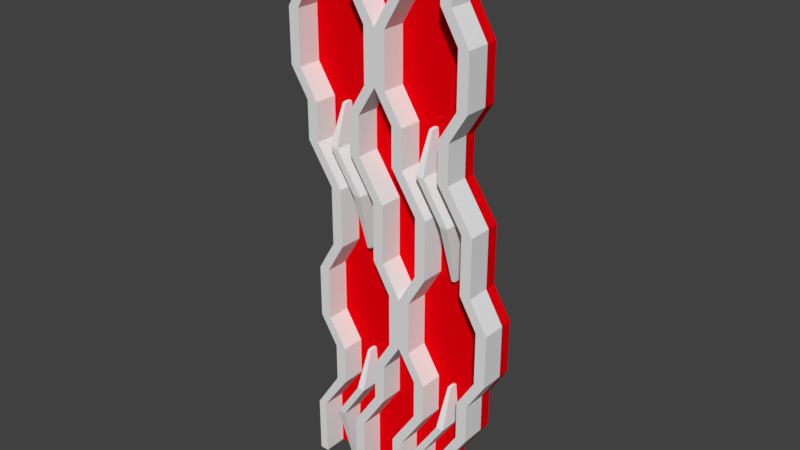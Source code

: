 # Source: TightFlying.blend  (saved by Blender 2.79.0; exported with 4.5.12 LTS)
import bpy
from mathutils import Matrix  # noqa: F401  (used for matrix-valued properties, if any)

bpy.ops.wm.read_factory_settings(use_empty=True)
scene = bpy.context.scene
scene.name = 'Scene'

# ---- collections
col_collection_1 = bpy.data.collections.new('Collection 1'); scene.collection.children.link(col_collection_1)

# ---- materials (node trees are filled in below, after node groups)
mat_material_001 = bpy.data.materials.new('Material.001')
mat_material_001.alpha_threshold = 0.0
mat_material_001.use_transparent_shadow = False
mat_material_001.diffuse_color = (0.8, 0.0, 0.003937, 1.0)
mat_material_001.roughness = 0.5

# ---- material node trees

# ---- world
world_world = bpy.data.worlds.new('World'); scene.world = world_world
world_world.color = (0.05088, 0.05088, 0.05088)
world_world.use_sun_shadow = False
world_world.sun_shadow_jitter_overblur = 0.0
world_world.cycles.sampling_method = 'MANUAL'

# ---- meshes
me_sphere_007 = bpy.data.meshes.new('Sphere.007')
me_sphere_007.from_pydata([(0.1509, -0.8318, 0.9589), (0.2908, -0.614, 0.8406), (0.4071, -0.433, 0.6543), (0.4903, -0.3036, 0.4148), (0.9973, -0.1062, 0.1417), (-0.001444, -1.069, 0.9994), (0.2548, -0.9518, 0.9589), (0.4903, -0.8442, 0.8406), (0.686, -0.7549, 0.6543), (0.826, -0.6909, 0.4148), (0.9973, -0.6576, 0.1417), (0.2774, -1.109, 0.9589), (0.5337, -1.146, 0.8406), (0.7466, -1.176, 0.6543), (0.8989, -1.198, 0.4148), (0.9903, -1.21, 0.1417), (0.2115, -1.253, 0.9589), (0.4071, -1.423, 0.8406), (0.5697, -1.564, 0.6543), (0.686, -1.664, 0.4148), (0.9894, -1.717, 0.1417), (0.07793, -1.339, 0.9589), (0.1509, -1.588, 0.8406), (0.2115, -1.794, 0.6543), (0.2548, -1.942, 0.4148), (0.9947, -2.015, 0.1417), (-0.08082, -1.339, 0.9589), (-0.1538, -1.588, 0.8406), (-0.2144, -1.794, 0.6543), (-0.2577, -1.942, 0.4148), (-0.9795, -2.019, 0.1417), (-0.2144, -1.253, 0.9589), (-0.41, -1.423, 0.8406), (-0.5726, -1.564, 0.6543), (-0.6889, -1.664, 0.4148), (-0.9873, -1.717, 0.1417), (-0.2803, -1.109, 0.9589), (-0.5366, -1.146, 0.8406), (-0.7495, -1.176, 0.6543), (-0.9018, -1.198, 0.4148), (-0.9812, -1.21, 0.1417), (-0.2577, -0.9518, 0.9589), (-0.4932, -0.8442, 0.8406), (-0.6889, -0.7549, 0.6543), (-0.8289, -0.6909, 0.4148), (-0.9701, -0.6576, 0.1417), (-0.1538, -0.8318, 0.9589), (-0.2937, -0.614, 0.8406), (-0.41, -0.433, 0.6543), (-0.4932, -0.3036, 0.4148), (-0.9839, -0.1034, 0.1417), (-0.001444, -0.7871, 0.9589), (-0.001444, -0.5282, 0.8406), (-0.001444, -0.3131, 0.6543), (-0.001444, -0.1592, 0.4148), (-0.001444, -0.1061, 0.1417)], [], [(52, 51, 0, 1), (53, 52, 1, 2), (54, 53, 2, 3), (51, 5, 0), (55, 54, 3, 4), (0, 5, 6), (4, 3, 9, 10), (1, 0, 6, 7), (2, 1, 7, 8), (3, 2, 8, 9), (7, 6, 11, 12), (8, 7, 12, 13), (9, 8, 13, 14), (6, 5, 11), (10, 9, 14, 15), (13, 12, 17, 18), (14, 13, 18, 19), (11, 5, 16), (15, 14, 19, 20), (12, 11, 16, 17), (19, 18, 23, 24), (16, 5, 21), (20, 19, 24, 25), (17, 16, 21, 22), (18, 17, 22, 23), (21, 5, 26), (25, 24, 29, 30), (22, 21, 26, 27), (23, 22, 27, 28), (24, 23, 28, 29), (30, 29, 34, 35), (27, 26, 31, 32), (28, 27, 32, 33), (29, 28, 33, 34), (26, 5, 31), (33, 32, 37, 38), (34, 33, 38, 39), (31, 5, 36), (35, 34, 39, 40), (32, 31, 36, 37), (39, 38, 43, 44), (36, 5, 41), (40, 39, 44, 45), (37, 36, 41, 42), (38, 37, 42, 43), (44, 43, 48, 49), (41, 5, 46), (45, 44, 49, 50), (42, 41, 46, 47), (43, 42, 47, 48), (50, 49, 54, 55), (47, 46, 51, 52), (48, 47, 52, 53), (49, 48, 53, 54), (46, 5, 51)])
me_sphere_007.use_remesh_preserve_volume = False
me_sphere_007.use_remesh_preserve_attributes = False
me_sphere_007.use_mirror_vertex_groups = False
me_sphere_007.update()
me_sphere_006 = bpy.data.meshes.new('Sphere.006')
me_sphere_006.from_pydata([(0.1509, -0.8318, 0.9589), (0.2908, -0.614, 0.8406), (0.4071, -0.433, 0.6543), (0.4903, -0.3036, 0.4148), (0.9973, -0.1062, 0.1417), (-0.001444, -1.069, 0.9994), (0.2548, -0.9518, 0.9589), (0.4903, -0.8442, 0.8406), (0.686, -0.7549, 0.6543), (0.826, -0.6909, 0.4148), (0.9973, -0.6576, 0.1417), (0.2774, -1.109, 0.9589), (0.5337, -1.146, 0.8406), (0.7466, -1.176, 0.6543), (0.8989, -1.198, 0.4148), (0.9903, -1.21, 0.1417), (0.2115, -1.253, 0.9589), (0.4071, -1.423, 0.8406), (0.5697, -1.564, 0.6543), (0.686, -1.664, 0.4148), (0.9894, -1.717, 0.1417), (0.07793, -1.339, 0.9589), (0.1509, -1.588, 0.8406), (0.2115, -1.794, 0.6543), (0.2548, -1.942, 0.4148), (0.9947, -2.015, 0.1417), (-0.08082, -1.339, 0.9589), (-0.1538, -1.588, 0.8406), (-0.2144, -1.794, 0.6543), (-0.2577, -1.942, 0.4148), (-0.9795, -2.019, 0.1417), (-0.2144, -1.253, 0.9589), (-0.41, -1.423, 0.8406), (-0.5726, -1.564, 0.6543), (-0.6889, -1.664, 0.4148), (-0.9873, -1.717, 0.1417), (-0.2803, -1.109, 0.9589), (-0.5366, -1.146, 0.8406), (-0.7495, -1.176, 0.6543), (-0.9018, -1.198, 0.4148), (-0.9812, -1.21, 0.1417), (-0.2577, -0.9518, 0.9589), (-0.4932, -0.8442, 0.8406), (-0.6889, -0.7549, 0.6543), (-0.8289, -0.6909, 0.4148), (-0.9701, -0.6576, 0.1417), (-0.1538, -0.8318, 0.9589), (-0.2937, -0.614, 0.8406), (-0.41, -0.433, 0.6543), (-0.4932, -0.3036, 0.4148), (-0.9839, -0.1034, 0.1417), (-0.001444, -0.7871, 0.9589), (-0.001444, -0.5282, 0.8406), (-0.001444, -0.3131, 0.6543), (-0.001444, -0.1592, 0.4148), (-0.001444, -0.1061, 0.1417)], [], [(52, 51, 0, 1), (53, 52, 1, 2), (54, 53, 2, 3), (51, 5, 0), (55, 54, 3, 4), (0, 5, 6), (4, 3, 9, 10), (1, 0, 6, 7), (2, 1, 7, 8), (3, 2, 8, 9), (7, 6, 11, 12), (8, 7, 12, 13), (9, 8, 13, 14), (6, 5, 11), (10, 9, 14, 15), (13, 12, 17, 18), (14, 13, 18, 19), (11, 5, 16), (15, 14, 19, 20), (12, 11, 16, 17), (19, 18, 23, 24), (16, 5, 21), (20, 19, 24, 25), (17, 16, 21, 22), (18, 17, 22, 23), (21, 5, 26), (25, 24, 29, 30), (22, 21, 26, 27), (23, 22, 27, 28), (24, 23, 28, 29), (30, 29, 34, 35), (27, 26, 31, 32), (28, 27, 32, 33), (29, 28, 33, 34), (26, 5, 31), (33, 32, 37, 38), (34, 33, 38, 39), (31, 5, 36), (35, 34, 39, 40), (32, 31, 36, 37), (39, 38, 43, 44), (36, 5, 41), (40, 39, 44, 45), (37, 36, 41, 42), (38, 37, 42, 43), (44, 43, 48, 49), (41, 5, 46), (45, 44, 49, 50), (42, 41, 46, 47), (43, 42, 47, 48), (50, 49, 54, 55), (47, 46, 51, 52), (48, 47, 52, 53), (49, 48, 53, 54), (46, 5, 51)])
me_sphere_006.use_remesh_preserve_volume = False
me_sphere_006.use_remesh_preserve_attributes = False
me_sphere_006.use_mirror_vertex_groups = False
me_sphere_006.update()
me_sphere_005 = bpy.data.meshes.new('Sphere.005')
me_sphere_005.from_pydata([(0.1509, -0.8318, 0.9589), (0.2908, -0.614, 0.8406), (0.4071, -0.433, 0.6543), (0.4903, -0.3036, 0.4148), (0.9973, -0.1062, 0.1417), (-0.001444, -1.069, 0.9994), (0.2548, -0.9518, 0.9589), (0.4903, -0.8442, 0.8406), (0.686, -0.7549, 0.6543), (0.826, -0.6909, 0.4148), (0.9973, -0.6576, 0.1417), (0.2774, -1.109, 0.9589), (0.5337, -1.146, 0.8406), (0.7466, -1.176, 0.6543), (0.8989, -1.198, 0.4148), (0.9903, -1.21, 0.1417), (0.2115, -1.253, 0.9589), (0.4071, -1.423, 0.8406), (0.5697, -1.564, 0.6543), (0.686, -1.664, 0.4148), (0.9894, -1.717, 0.1417), (0.07793, -1.339, 0.9589), (0.1509, -1.588, 0.8406), (0.2115, -1.794, 0.6543), (0.2548, -1.942, 0.4148), (0.9947, -2.015, 0.1417), (-0.08082, -1.339, 0.9589), (-0.1538, -1.588, 0.8406), (-0.2144, -1.794, 0.6543), (-0.2577, -1.942, 0.4148), (-0.9795, -2.019, 0.1417), (-0.2144, -1.253, 0.9589), (-0.41, -1.423, 0.8406), (-0.5726, -1.564, 0.6543), (-0.6889, -1.664, 0.4148), (-0.9873, -1.717, 0.1417), (-0.2803, -1.109, 0.9589), (-0.5366, -1.146, 0.8406), (-0.7495, -1.176, 0.6543), (-0.9018, -1.198, 0.4148), (-0.9812, -1.21, 0.1417), (-0.2577, -0.9518, 0.9589), (-0.4932, -0.8442, 0.8406), (-0.6889, -0.7549, 0.6543), (-0.8289, -0.6909, 0.4148), (-0.9701, -0.6576, 0.1417), (-0.1538, -0.8318, 0.9589), (-0.2937, -0.614, 0.8406), (-0.41, -0.433, 0.6543), (-0.4932, -0.3036, 0.4148), (-0.9839, -0.1034, 0.1417), (-0.001444, -0.7871, 0.9589), (-0.001444, -0.5282, 0.8406), (-0.001444, -0.3131, 0.6543), (-0.001444, -0.1592, 0.4148), (-0.001444, -0.1061, 0.1417)], [], [(52, 51, 0, 1), (53, 52, 1, 2), (54, 53, 2, 3), (51, 5, 0), (55, 54, 3, 4), (0, 5, 6), (4, 3, 9, 10), (1, 0, 6, 7), (2, 1, 7, 8), (3, 2, 8, 9), (7, 6, 11, 12), (8, 7, 12, 13), (9, 8, 13, 14), (6, 5, 11), (10, 9, 14, 15), (13, 12, 17, 18), (14, 13, 18, 19), (11, 5, 16), (15, 14, 19, 20), (12, 11, 16, 17), (19, 18, 23, 24), (16, 5, 21), (20, 19, 24, 25), (17, 16, 21, 22), (18, 17, 22, 23), (21, 5, 26), (25, 24, 29, 30), (22, 21, 26, 27), (23, 22, 27, 28), (24, 23, 28, 29), (30, 29, 34, 35), (27, 26, 31, 32), (28, 27, 32, 33), (29, 28, 33, 34), (26, 5, 31), (33, 32, 37, 38), (34, 33, 38, 39), (31, 5, 36), (35, 34, 39, 40), (32, 31, 36, 37), (39, 38, 43, 44), (36, 5, 41), (40, 39, 44, 45), (37, 36, 41, 42), (38, 37, 42, 43), (44, 43, 48, 49), (41, 5, 46), (45, 44, 49, 50), (42, 41, 46, 47), (43, 42, 47, 48), (50, 49, 54, 55), (47, 46, 51, 52), (48, 47, 52, 53), (49, 48, 53, 54), (46, 5, 51)])
me_sphere_005.use_remesh_preserve_volume = False
me_sphere_005.use_remesh_preserve_attributes = False
me_sphere_005.use_mirror_vertex_groups = False
me_sphere_005.update()
me_sphere_004 = bpy.data.meshes.new('Sphere.004')
me_sphere_004.from_pydata([(0.1509, -0.8318, 0.9589), (0.2908, -0.614, 0.8406), (0.4071, -0.433, 0.6543), (0.4903, -0.3036, 0.4148), (0.9973, -0.1062, 0.1417), (-0.001444, -1.069, 0.9994), (0.2548, -0.9518, 0.9589), (0.4903, -0.8442, 0.8406), (0.686, -0.7549, 0.6543), (0.826, -0.6909, 0.4148), (0.9973, -0.6576, 0.1417), (0.2774, -1.109, 0.9589), (0.5337, -1.146, 0.8406), (0.7466, -1.176, 0.6543), (0.8989, -1.198, 0.4148), (0.9903, -1.21, 0.1417), (0.2115, -1.253, 0.9589), (0.4071, -1.423, 0.8406), (0.5697, -1.564, 0.6543), (0.686, -1.664, 0.4148), (0.9894, -1.717, 0.1417), (0.07793, -1.339, 0.9589), (0.1509, -1.588, 0.8406), (0.2115, -1.794, 0.6543), (0.2548, -1.942, 0.4148), (0.9947, -2.015, 0.1417), (-0.08082, -1.339, 0.9589), (-0.1538, -1.588, 0.8406), (-0.2144, -1.794, 0.6543), (-0.2577, -1.942, 0.4148), (-0.9795, -2.019, 0.1417), (-0.2144, -1.253, 0.9589), (-0.41, -1.423, 0.8406), (-0.5726, -1.564, 0.6543), (-0.6889, -1.664, 0.4148), (-0.9873, -1.717, 0.1417), (-0.2803, -1.109, 0.9589), (-0.5366, -1.146, 0.8406), (-0.7495, -1.176, 0.6543), (-0.9018, -1.198, 0.4148), (-0.9812, -1.21, 0.1417), (-0.2577, -0.9518, 0.9589), (-0.4932, -0.8442, 0.8406), (-0.6889, -0.7549, 0.6543), (-0.8289, -0.6909, 0.4148), (-0.9701, -0.6576, 0.1417), (-0.1538, -0.8318, 0.9589), (-0.2937, -0.614, 0.8406), (-0.41, -0.433, 0.6543), (-0.4932, -0.3036, 0.4148), (-0.9839, -0.1034, 0.1417), (-0.001444, -0.7871, 0.9589), (-0.001444, -0.5282, 0.8406), (-0.001444, -0.3131, 0.6543), (-0.001444, -0.1592, 0.4148), (-0.001444, -0.1061, 0.1417)], [], [(52, 51, 0, 1), (53, 52, 1, 2), (54, 53, 2, 3), (51, 5, 0), (55, 54, 3, 4), (0, 5, 6), (4, 3, 9, 10), (1, 0, 6, 7), (2, 1, 7, 8), (3, 2, 8, 9), (7, 6, 11, 12), (8, 7, 12, 13), (9, 8, 13, 14), (6, 5, 11), (10, 9, 14, 15), (13, 12, 17, 18), (14, 13, 18, 19), (11, 5, 16), (15, 14, 19, 20), (12, 11, 16, 17), (19, 18, 23, 24), (16, 5, 21), (20, 19, 24, 25), (17, 16, 21, 22), (18, 17, 22, 23), (21, 5, 26), (25, 24, 29, 30), (22, 21, 26, 27), (23, 22, 27, 28), (24, 23, 28, 29), (30, 29, 34, 35), (27, 26, 31, 32), (28, 27, 32, 33), (29, 28, 33, 34), (26, 5, 31), (33, 32, 37, 38), (34, 33, 38, 39), (31, 5, 36), (35, 34, 39, 40), (32, 31, 36, 37), (39, 38, 43, 44), (36, 5, 41), (40, 39, 44, 45), (37, 36, 41, 42), (38, 37, 42, 43), (44, 43, 48, 49), (41, 5, 46), (45, 44, 49, 50), (42, 41, 46, 47), (43, 42, 47, 48), (50, 49, 54, 55), (47, 46, 51, 52), (48, 47, 52, 53), (49, 48, 53, 54), (46, 5, 51)])
me_sphere_004.use_remesh_preserve_volume = False
me_sphere_004.use_remesh_preserve_attributes = False
me_sphere_004.use_mirror_vertex_groups = False
me_sphere_004.update()
me_sphere_003 = bpy.data.meshes.new('Sphere.003')
me_sphere_003.from_pydata([(0.1509, -0.8318, 0.9589), (0.2908, -0.614, 0.8406), (0.4071, -0.433, 0.6543), (0.4903, -0.3036, 0.4148), (0.9973, -0.1062, 0.1417), (-0.001444, -1.069, 0.9994), (0.2548, -0.9518, 0.9589), (0.4903, -0.8442, 0.8406), (0.686, -0.7549, 0.6543), (0.826, -0.6909, 0.4148), (0.9973, -0.6576, 0.1417), (0.2774, -1.109, 0.9589), (0.5337, -1.146, 0.8406), (0.7466, -1.176, 0.6543), (0.8989, -1.198, 0.4148), (0.9903, -1.21, 0.1417), (0.2115, -1.253, 0.9589), (0.4071, -1.423, 0.8406), (0.5697, -1.564, 0.6543), (0.686, -1.664, 0.4148), (0.9894, -1.717, 0.1417), (0.07793, -1.339, 0.9589), (0.1509, -1.588, 0.8406), (0.2115, -1.794, 0.6543), (0.2548, -1.942, 0.4148), (0.9947, -2.015, 0.1417), (-0.08082, -1.339, 0.9589), (-0.1538, -1.588, 0.8406), (-0.2144, -1.794, 0.6543), (-0.2577, -1.942, 0.4148), (-0.9795, -2.019, 0.1417), (-0.2144, -1.253, 0.9589), (-0.41, -1.423, 0.8406), (-0.5726, -1.564, 0.6543), (-0.6889, -1.664, 0.4148), (-0.9873, -1.717, 0.1417), (-0.2803, -1.109, 0.9589), (-0.5366, -1.146, 0.8406), (-0.7495, -1.176, 0.6543), (-0.9018, -1.198, 0.4148), (-0.9812, -1.21, 0.1417), (-0.2577, -0.9518, 0.9589), (-0.4932, -0.8442, 0.8406), (-0.6889, -0.7549, 0.6543), (-0.8289, -0.6909, 0.4148), (-0.9701, -0.6576, 0.1417), (-0.1538, -0.8318, 0.9589), (-0.2937, -0.614, 0.8406), (-0.41, -0.433, 0.6543), (-0.4932, -0.3036, 0.4148), (-0.9839, -0.1034, 0.1417), (-0.001444, -0.7871, 0.9589), (-0.001444, -0.5282, 0.8406), (-0.001444, -0.3131, 0.6543), (-0.001444, -0.1592, 0.4148), (-0.001444, -0.1061, 0.1417)], [], [(52, 51, 0, 1), (53, 52, 1, 2), (54, 53, 2, 3), (51, 5, 0), (55, 54, 3, 4), (0, 5, 6), (4, 3, 9, 10), (1, 0, 6, 7), (2, 1, 7, 8), (3, 2, 8, 9), (7, 6, 11, 12), (8, 7, 12, 13), (9, 8, 13, 14), (6, 5, 11), (10, 9, 14, 15), (13, 12, 17, 18), (14, 13, 18, 19), (11, 5, 16), (15, 14, 19, 20), (12, 11, 16, 17), (19, 18, 23, 24), (16, 5, 21), (20, 19, 24, 25), (17, 16, 21, 22), (18, 17, 22, 23), (21, 5, 26), (25, 24, 29, 30), (22, 21, 26, 27), (23, 22, 27, 28), (24, 23, 28, 29), (30, 29, 34, 35), (27, 26, 31, 32), (28, 27, 32, 33), (29, 28, 33, 34), (26, 5, 31), (33, 32, 37, 38), (34, 33, 38, 39), (31, 5, 36), (35, 34, 39, 40), (32, 31, 36, 37), (39, 38, 43, 44), (36, 5, 41), (40, 39, 44, 45), (37, 36, 41, 42), (38, 37, 42, 43), (44, 43, 48, 49), (41, 5, 46), (45, 44, 49, 50), (42, 41, 46, 47), (43, 42, 47, 48), (50, 49, 54, 55), (47, 46, 51, 52), (48, 47, 52, 53), (49, 48, 53, 54), (46, 5, 51)])
me_sphere_003.use_remesh_preserve_volume = False
me_sphere_003.use_remesh_preserve_attributes = False
me_sphere_003.use_mirror_vertex_groups = False
me_sphere_003.update()
me_sphere_002 = bpy.data.meshes.new('Sphere.002')
me_sphere_002.from_pydata([(0.1581, -0.8318, 0.9136), (0.2981, -0.614, 0.7953), (0.4144, -0.433, 0.6089), (0.4976, -0.3036, 0.3695), (1.005, -0.1062, 0.0964), (0.005783, -1.069, 0.9541), (0.2621, -0.9518, 0.9136), (0.4976, -0.8442, 0.7953), (0.6932, -0.7549, 0.6089), (0.8332, -0.6909, 0.3695), (1.005, -0.6576, 0.0964), (0.2846, -1.109, 0.9136), (0.5409, -1.146, 0.7953), (0.7538, -1.176, 0.6089), (0.9062, -1.198, 0.3695), (0.9975, -1.21, 0.0964), (0.2187, -1.253, 0.9136), (0.4144, -1.423, 0.7953), (0.5769, -1.564, 0.6089), (0.6932, -1.664, 0.3695), (0.9966, -1.717, 0.0964), (0.08516, -1.339, 0.9136), (0.1581, -1.588, 0.7953), (0.2187, -1.794, 0.6089), (0.2621, -1.942, 0.3695), (1.002, -2.015, 0.0964), (-0.07359, -1.339, 0.9136), (-0.1465, -1.588, 0.7953), (-0.2071, -1.794, 0.6089), (-0.2505, -1.942, 0.3695), (-0.9722, -2.019, 0.0964), (-0.2071, -1.253, 0.9136), (-0.4028, -1.423, 0.7953), (-0.5654, -1.564, 0.6089), (-0.6817, -1.664, 0.3695), (-0.9801, -1.717, 0.0964), (-0.2731, -1.109, 0.9136), (-0.5294, -1.146, 0.7953), (-0.7423, -1.176, 0.6089), (-0.8946, -1.198, 0.3695), (-0.974, -1.21, 0.0964), (-0.2505, -0.9518, 0.9136), (-0.486, -0.8442, 0.7953), (-0.6817, -0.7549, 0.6089), (-0.8216, -0.6909, 0.3695), (-0.9629, -0.6576, 0.0964), (-0.1465, -0.8318, 0.9136), (-0.2865, -0.614, 0.7953), (-0.4028, -0.433, 0.6089), (-0.486, -0.3036, 0.3695), (-0.9766, -0.1034, 0.0964), (0.005783, -0.7871, 0.9136), (0.005783, -0.5282, 0.7953), (0.005783, -0.3131, 0.6089), (0.005783, -0.1592, 0.3695), (0.005783, -0.1061, 0.0964)], [], [(52, 51, 0, 1), (53, 52, 1, 2), (54, 53, 2, 3), (51, 5, 0), (55, 54, 3, 4), (0, 5, 6), (4, 3, 9, 10), (1, 0, 6, 7), (2, 1, 7, 8), (3, 2, 8, 9), (7, 6, 11, 12), (8, 7, 12, 13), (9, 8, 13, 14), (6, 5, 11), (10, 9, 14, 15), (13, 12, 17, 18), (14, 13, 18, 19), (11, 5, 16), (15, 14, 19, 20), (12, 11, 16, 17), (19, 18, 23, 24), (16, 5, 21), (20, 19, 24, 25), (17, 16, 21, 22), (18, 17, 22, 23), (21, 5, 26), (25, 24, 29, 30), (22, 21, 26, 27), (23, 22, 27, 28), (24, 23, 28, 29), (30, 29, 34, 35), (27, 26, 31, 32), (28, 27, 32, 33), (29, 28, 33, 34), (26, 5, 31), (33, 32, 37, 38), (34, 33, 38, 39), (31, 5, 36), (35, 34, 39, 40), (32, 31, 36, 37), (39, 38, 43, 44), (36, 5, 41), (40, 39, 44, 45), (37, 36, 41, 42), (38, 37, 42, 43), (44, 43, 48, 49), (41, 5, 46), (45, 44, 49, 50), (42, 41, 46, 47), (43, 42, 47, 48), (50, 49, 54, 55), (47, 46, 51, 52), (48, 47, 52, 53), (49, 48, 53, 54), (46, 5, 51)])
me_sphere_002.use_remesh_preserve_volume = False
me_sphere_002.use_remesh_preserve_attributes = False
me_sphere_002.use_mirror_vertex_groups = False
me_sphere_002.update()
me_sphere_001 = bpy.data.meshes.new('Sphere.001')
me_sphere_001.from_pydata([(0.1523, 0.237, 0.9595), (0.2923, 0.4548, 0.8413), (0.4086, 0.6358, 0.6549), (0.4918, 0.7652, 0.4154), (0.9987, 0.9626, 0.1423), (-1.374e-07, 8.827e-08, 1.0), (0.2563, 0.117, 0.9595), (0.4918, 0.2246, 0.8413), (0.6875, 0.3139, 0.6549), (0.8274, 0.3779, 0.4154), (0.9987, 0.4112, 0.1423), (0.2789, -0.04009, 0.9595), (0.5351, -0.07694, 0.8413), (0.7481, -0.1076, 0.6549), (0.9004, -0.1295, 0.4154), (0.9917, -0.1409, 0.1423), (0.2129, -0.1845, 0.9595), (0.4086, -0.354, 0.8413), (0.5712, -0.4949, 0.6549), (0.6875, -0.5957, 0.4154), (0.9908, -0.6482, 0.1423), (0.07937, -0.2703, 0.9595), (0.1523, -0.5187, 0.8413), (0.2129, -0.7251, 0.6549), (0.2563, -0.8728, 0.4154), (0.9961, -0.9463, 0.1423), (-0.07937, -0.2703, 0.9595), (-0.1523, -0.5187, 0.8413), (-0.2129, -0.7251, 0.6549), (-0.2563, -0.8728, 0.4154), (-0.978, -0.9497, 0.1423), (-0.2129, -0.1845, 0.9595), (-0.4086, -0.354, 0.8413), (-0.5712, -0.4949, 0.6549), (-0.6875, -0.5957, 0.4154), (-0.9859, -0.6482, 0.1423), (-0.2789, -0.04009, 0.9595), (-0.5351, -0.07694, 0.8413), (-0.7481, -0.1076, 0.6549), (-0.9004, -0.1295, 0.4154), (-0.9797, -0.1409, 0.1423), (-0.2563, 0.117, 0.9595), (-0.4918, 0.2246, 0.8413), (-0.6875, 0.3139, 0.6549), (-0.8274, 0.3779, 0.4154), (-0.9687, 0.4112, 0.1423), (-0.1523, 0.237, 0.9595), (-0.2923, 0.4548, 0.8413), (-0.4086, 0.6358, 0.6549), (-0.4918, 0.7652, 0.4154), (-0.9824, 0.9654, 0.1423), (-8.163e-08, 0.2817, 0.9595), (-2.008e-07, 0.5406, 0.8413), (-3.201e-07, 0.7557, 0.6549), (-2.903e-07, 0.9096, 0.4154), (-2.903e-07, 0.9627, 0.1423)], [], [(52, 51, 0, 1), (53, 52, 1, 2), (54, 53, 2, 3), (51, 5, 0), (55, 54, 3, 4), (0, 5, 6), (4, 3, 9, 10), (1, 0, 6, 7), (2, 1, 7, 8), (3, 2, 8, 9), (7, 6, 11, 12), (8, 7, 12, 13), (9, 8, 13, 14), (6, 5, 11), (10, 9, 14, 15), (13, 12, 17, 18), (14, 13, 18, 19), (11, 5, 16), (15, 14, 19, 20), (12, 11, 16, 17), (19, 18, 23, 24), (16, 5, 21), (20, 19, 24, 25), (17, 16, 21, 22), (18, 17, 22, 23), (21, 5, 26), (25, 24, 29, 30), (22, 21, 26, 27), (23, 22, 27, 28), (24, 23, 28, 29), (30, 29, 34, 35), (27, 26, 31, 32), (28, 27, 32, 33), (29, 28, 33, 34), (26, 5, 31), (33, 32, 37, 38), (34, 33, 38, 39), (31, 5, 36), (35, 34, 39, 40), (32, 31, 36, 37), (39, 38, 43, 44), (36, 5, 41), (40, 39, 44, 45), (37, 36, 41, 42), (38, 37, 42, 43), (44, 43, 48, 49), (41, 5, 46), (45, 44, 49, 50), (42, 41, 46, 47), (43, 42, 47, 48), (50, 49, 54, 55), (47, 46, 51, 52), (48, 47, 52, 53), (49, 48, 53, 54), (46, 5, 51)])
me_sphere_001.use_remesh_preserve_volume = False
me_sphere_001.use_remesh_preserve_attributes = False
me_sphere_001.use_mirror_vertex_groups = False
me_sphere_001.update()
me_sphere = bpy.data.meshes.new('Sphere')
me_sphere.from_pydata([(0.1523, 0.237, 0.9595), (0.2923, 0.4548, 0.8413), (0.4086, 0.6358, 0.6549), (0.4918, 0.7652, 0.4154), (0.9987, 0.9626, 0.1423), (-1.374e-07, 8.827e-08, 1.0), (0.2563, 0.117, 0.9595), (0.4918, 0.2246, 0.8413), (0.6875, 0.3139, 0.6549), (0.8274, 0.3779, 0.4154), (0.9987, 0.4112, 0.1423), (0.2789, -0.04009, 0.9595), (0.5351, -0.07694, 0.8413), (0.7481, -0.1076, 0.6549), (0.9004, -0.1295, 0.4154), (0.9917, -0.1409, 0.1423), (0.2129, -0.1845, 0.9595), (0.4086, -0.354, 0.8413), (0.5712, -0.4949, 0.6549), (0.6875, -0.5957, 0.4154), (0.9908, -0.6482, 0.1423), (0.07937, -0.2703, 0.9595), (0.1523, -0.5187, 0.8413), (0.2129, -0.7251, 0.6549), (0.2563, -0.8728, 0.4154), (0.9961, -0.9463, 0.1423), (-0.07937, -0.2703, 0.9595), (-0.1523, -0.5187, 0.8413), (-0.2129, -0.7251, 0.6549), (-0.2563, -0.8728, 0.4154), (-0.978, -0.9497, 0.1423), (-0.2129, -0.1845, 0.9595), (-0.4086, -0.354, 0.8413), (-0.5712, -0.4949, 0.6549), (-0.6875, -0.5957, 0.4154), (-0.9859, -0.6482, 0.1423), (-0.2789, -0.04009, 0.9595), (-0.5351, -0.07694, 0.8413), (-0.7481, -0.1076, 0.6549), (-0.9004, -0.1295, 0.4154), (-0.9797, -0.1409, 0.1423), (-0.2563, 0.117, 0.9595), (-0.4918, 0.2246, 0.8413), (-0.6875, 0.3139, 0.6549), (-0.8274, 0.3779, 0.4154), (-0.9687, 0.4112, 0.1423), (-0.1523, 0.237, 0.9595), (-0.2923, 0.4548, 0.8413), (-0.4086, 0.6358, 0.6549), (-0.4918, 0.7652, 0.4154), (-0.9824, 0.9654, 0.1423), (-8.163e-08, 0.2817, 0.9595), (-2.008e-07, 0.5406, 0.8413), (-3.201e-07, 0.7557, 0.6549), (-2.903e-07, 0.9096, 0.4154), (-2.903e-07, 0.9627, 0.1423)], [], [(52, 51, 0, 1), (53, 52, 1, 2), (54, 53, 2, 3), (51, 5, 0), (55, 54, 3, 4), (0, 5, 6), (4, 3, 9, 10), (1, 0, 6, 7), (2, 1, 7, 8), (3, 2, 8, 9), (7, 6, 11, 12), (8, 7, 12, 13), (9, 8, 13, 14), (6, 5, 11), (10, 9, 14, 15), (13, 12, 17, 18), (14, 13, 18, 19), (11, 5, 16), (15, 14, 19, 20), (12, 11, 16, 17), (19, 18, 23, 24), (16, 5, 21), (20, 19, 24, 25), (17, 16, 21, 22), (18, 17, 22, 23), (21, 5, 26), (25, 24, 29, 30), (22, 21, 26, 27), (23, 22, 27, 28), (24, 23, 28, 29), (30, 29, 34, 35), (27, 26, 31, 32), (28, 27, 32, 33), (29, 28, 33, 34), (26, 5, 31), (33, 32, 37, 38), (34, 33, 38, 39), (31, 5, 36), (35, 34, 39, 40), (32, 31, 36, 37), (39, 38, 43, 44), (36, 5, 41), (40, 39, 44, 45), (37, 36, 41, 42), (38, 37, 42, 43), (44, 43, 48, 49), (41, 5, 46), (45, 44, 49, 50), (42, 41, 46, 47), (43, 42, 47, 48), (50, 49, 54, 55), (47, 46, 51, 52), (48, 47, 52, 53), (49, 48, 53, 54), (46, 5, 51)])
me_sphere.use_remesh_preserve_volume = False
me_sphere.use_remesh_preserve_attributes = False
me_sphere.use_mirror_vertex_groups = False
me_sphere.update()
me_cube_036 = bpy.data.meshes.new('Cube.036')
me_cube_036.from_pydata([(-14.47, 0.04007, 8.541), (-14.85, 0.04007, 10.54), (-14.47, 0.7612, 8.541), (-14.85, 2.04, 10.54), (-13.89, 0.04007, 8.541), (-13.42, 0.04007, 10.54), (-13.89, 0.7612, 8.541), (-13.42, 2.04, 10.54), (-10.11, 0.04007, 11.9), (-10.11, 2.04, 11.9), (-8.678, 2.04, 11.9), (-8.678, 0.04007, 11.9), (-9.599, 0.04007, 13.21), (-9.599, 0.7593, 13.21), (-9.021, 0.7593, 13.21), (-9.021, 0.04007, 13.21), (-9.108, 0.7599, 0.02547), (-8.722, 2.04, 2.025), (-9.108, 0.04007, 0.02547), (-8.722, 0.04007, 2.025), (-9.69, 0.7599, 0.02547), (-10.15, 2.04, 2.025), (-9.69, 0.04007, 0.02547), (-10.15, 0.04007, 2.025), (-13.46, 2.04, 3.381), (-13.46, 0.04007, 3.381), (-14.89, 0.04007, 3.381), (-14.89, 2.04, 3.381), (-13.69, 0.7604, 4.693), (-13.69, 0.04007, 4.693), (-14.27, 0.04007, 4.693), (-14.27, 0.7604, 4.693), (3.204, 0.04007, 8.541), (2.806, 0.04007, 10.54), (3.204, 0.7611, 8.541), (2.806, 2.04, 10.54), (3.782, 0.04007, 8.541), (4.236, 0.04007, 10.54), (3.782, 0.7611, 8.541), (4.236, 2.04, 10.54), (7.545, 0.04007, 11.9), (7.545, 2.04, 11.9), (8.974, 2.04, 11.9), (8.974, 0.04007, 11.9), (8.052, 0.04007, 13.21), (8.052, 0.7623, 13.21), (8.634, 0.7623, 13.21), (8.634, 0.04007, 13.21), (8.588, 0.7613, 0.02547), (8.931, 2.04, 2.025), (8.588, 0.04007, 0.02547), (8.931, 0.04007, 2.025), (8.011, 0.7613, 0.02547), (7.501, 2.04, 2.025), (8.011, 0.04007, 0.02547), (7.501, 0.04007, 2.025), (4.192, 2.04, 3.381), (4.192, 0.04007, 3.381), (2.762, 0.04007, 3.381), (2.762, 2.04, 3.381), (3.958, 0.7604, 4.693), (3.958, 0.04007, 4.693), (3.378, 0.04007, 4.693), (3.378, 0.7604, 4.693)], [], [(0, 1, 3, 2), (2, 3, 7, 6), (6, 7, 5, 4), (4, 5, 1, 0), (2, 6, 4, 0), (5, 7, 10, 11), (8, 11, 15, 12), (3, 1, 8, 9), (1, 5, 11, 8), (7, 3, 9, 10), (14, 13, 12, 15), (10, 9, 13, 14), (11, 10, 14, 15), (9, 8, 12, 13), (16, 17, 19, 18), (18, 19, 23, 22), (22, 23, 21, 20), (20, 21, 17, 16), (18, 22, 20, 16), (21, 23, 26, 27), (24, 27, 31, 28), (19, 17, 24, 25), (17, 21, 27, 24), (23, 19, 25, 26), (30, 29, 28, 31), (26, 25, 29, 30), (27, 26, 30, 31), (25, 24, 28, 29), (32, 33, 35, 34), (34, 35, 39, 38), (38, 39, 37, 36), (36, 37, 33, 32), (34, 38, 36, 32), (37, 39, 42, 43), (40, 43, 47, 44), (35, 33, 40, 41), (33, 37, 43, 40), (39, 35, 41, 42), (46, 45, 44, 47), (42, 41, 45, 46), (43, 42, 46, 47), (41, 40, 44, 45), (48, 49, 51, 50), (50, 51, 55, 54), (54, 55, 53, 52), (52, 53, 49, 48), (50, 54, 52, 48), (53, 55, 58, 59), (56, 59, 63, 60), (51, 49, 56, 57), (49, 53, 59, 56), (55, 51, 57, 58), (62, 61, 60, 63), (58, 57, 61, 62), (59, 58, 62, 63), (57, 56, 60, 61)])
_uv = me_cube_036.uv_layers.new(name='UVMap')
_uv.uv.foreach_set('vector', [0.5457, 0.7674, 0.5457, 0.596, 0.7038, 0.596, 0.6027, 0.7674, 0.2061, 0.0, 0.3876, 0.0206, 0.3577, 0.1384, 0.194, 0.04759, 0.3876, 0.8769, 0.5456, 0.7676, 0.5456, 0.9385, 0.3876, 0.9385, 0.3876, 0.552, 0.5115, 0.4382, 0.5627, 0.5471, 0.4083, 0.596, 0.6374, 1.0, 0.5917, 1.0, 0.5917, 0.9384, 0.6374, 0.9384, 0.8962, 0.81, 0.7382, 0.81, 0.7382, 0.405, 0.8962, 0.405, 0.4884, 0.1336, 0.4372, 0.02469, 0.542, 0.0, 0.5627, 0.04404, 0.3521, 0.9634, 0.194, 0.9634, 0.194, 0.5584, 0.3521, 0.5584, 0.5627, 0.5471, 0.5115, 0.4382, 0.4372, 0.02469, 0.4884, 0.1336, 0.3577, 0.1384, 0.3876, 0.0206, 0.3876, 0.4406, 0.3577, 0.5584, 0.8783, 0.9195, 0.924, 0.9195, 0.924, 0.981, 0.8783, 0.981, 0.8512, 0.81, 0.9642, 0.81, 0.924, 0.9195, 0.8783, 0.9195, 1.0, 0.0, 1.0, 0.1709, 0.8962, 0.06147, 0.8962, 5.094e-09, 0.9993, 0.3419, 0.9993, 0.5128, 0.8962, 0.5128, 0.8962, 0.4513, 0.5457, 0.8768, 0.7037, 0.7674, 0.7037, 0.9384, 0.5457, 0.9384, 0.5844, 0.0, 0.7382, 0.05171, 0.6847, 0.1594, 0.5627, 0.04386, 0.3876, 0.7676, 0.3876, 0.596, 0.5457, 0.596, 0.4445, 0.7676, 0.0, 0.5096, 0.1641, 0.42, 0.194, 0.5379, 0.01219, 0.5576, 0.5457, 0.9384, 0.5917, 0.9384, 0.5917, 0.9999, 0.5457, 0.9999, 0.7382, 0.0, 0.8962, 8.151e-08, 0.8962, 0.405, 0.7382, 0.405, 0.7382, 0.81, 0.8512, 0.81, 0.8025, 0.9194, 0.7567, 0.9194, 0.1581, 0.9626, 5.653e-08, 0.9626, 0.0, 0.5576, 0.1581, 0.5576, 0.194, 0.5379, 0.1641, 0.42, 0.1641, 0.0, 0.194, 0.1178, 0.6847, 0.1594, 0.7382, 0.05171, 0.6555, 0.4634, 0.6021, 0.5711, 0.8025, 0.981, 0.7567, 0.981, 0.7567, 0.9194, 0.8025, 0.9194, 0.6021, 0.5711, 0.6555, 0.4634, 0.7382, 0.534, 0.7165, 0.5777, 0.9991, 0.5128, 0.9991, 0.6837, 0.8962, 0.6837, 0.8962, 0.6222, 1.0, 0.1709, 1.0, 0.3419, 0.8962, 0.2325, 0.8962, 0.1709, 0.5459, 0.7672, 0.5459, 0.5951, 0.7042, 0.5951, 0.6029, 0.7672, 0.2053, 0.0, 0.3876, 0.01876, 0.3576, 0.1367, 0.1932, 0.04761, 0.3876, 0.8769, 0.5455, 0.7674, 0.5455, 0.9386, 0.3876, 0.9386, 0.3876, 0.5511, 0.5124, 0.4389, 0.5637, 0.5479, 0.4083, 0.5951, 0.6372, 1.0, 0.5916, 1.0, 0.5916, 0.9383, 0.6372, 0.9383, 0.8959, 0.8109, 0.7376, 0.8109, 0.7376, 0.4055, 0.8959, 0.4055, 0.4893, 0.1339, 0.438, 0.02492, 0.5428, 0.0, 0.5637, 0.0444, 0.1583, 0.9673, 6.605e-08, 0.9673, 0.0, 0.5618, 0.1583, 0.5618, 0.5637, 0.5479, 0.5124, 0.4389, 0.438, 0.02492, 0.4893, 0.1339, 0.3576, 0.1367, 0.3876, 0.01876, 0.3876, 0.4392, 0.3576, 0.5572, 0.8777, 0.9203, 0.9238, 0.9203, 0.9238, 0.9821, 0.8777, 0.9821, 0.8508, 0.8109, 0.9639, 0.8109, 0.9238, 0.9203, 0.8777, 0.9203, 0.8959, 0.1711, 0.8959, 0.0, 1.0, 0.1093, 1.0, 0.1711, 0.9986, 0.3423, 0.9986, 0.5134, 0.8959, 0.5134, 0.8959, 0.4516, 0.5459, 0.8766, 0.7039, 0.7672, 0.7039, 0.9383, 0.5459, 0.9383, 0.5853, 0.0, 0.7376, 0.05505, 0.6841, 0.1629, 0.5637, 0.04351, 0.5459, 0.5951, 0.5459, 0.7674, 0.3876, 0.7674, 0.4888, 0.5951, 0.0, 0.5142, 0.1632, 0.4205, 0.1932, 0.5385, 0.0121, 0.5618, 0.5459, 0.9383, 0.5916, 0.9383, 0.5916, 1.0, 0.5459, 1.0, 0.7376, 0.0, 0.8959, 8.16e-08, 0.8959, 0.4055, 0.7376, 0.4055, 0.7376, 0.8109, 0.8508, 0.8109, 0.802, 0.9204, 0.7561, 0.9204, 0.3515, 0.9627, 0.1932, 0.9627, 0.1932, 0.5572, 0.3515, 0.5572, 0.1932, 0.5385, 0.1632, 0.4205, 0.1632, 0.0, 0.1932, 0.118, 0.6841, 0.1629, 0.7376, 0.05505, 0.6548, 0.4672, 0.6013, 0.575, 0.802, 0.9821, 0.7561, 0.9821, 0.7561, 0.9204, 0.802, 0.9204, 0.6013, 0.575, 0.6548, 0.4672, 0.7376, 0.5379, 0.7159, 0.5816, 0.9983, 0.5134, 0.9983, 0.6845, 0.8959, 0.6845, 0.8959, 0.6229, 0.9999, 0.1711, 0.9999, 0.3423, 0.8959, 0.2328, 0.8959, 0.1711])
me_cube_036.use_remesh_preserve_volume = False
me_cube_036.use_remesh_preserve_attributes = False
me_cube_036.use_mirror_vertex_groups = False
me_cube_036.update()
me_cube_003 = bpy.data.meshes.new('Cube.003')
me_cube_003.from_pydata([(13.01, -2.04, 0.02547), (13.01, -2.04, 2.025), (13.01, -0.04007, 0.02547), (13.01, -0.04007, 2.025), (14.81, -2.04, 0.02547), (14.81, -2.04, 2.025), (14.81, -0.04007, 0.02547), (14.81, -0.04007, 2.025), (17.54, -2.04, 3.381), (17.54, -0.04007, 3.381), (19.54, -0.04007, 3.381), (19.54, -2.04, 3.381), (17.54, -2.04, 4.693), (17.54, -0.04007, 4.693), (19.54, -0.04007, 4.693), (19.54, -2.04, 4.693), (20.84, -2.04, 5.688), (20.84, -0.04007, 5.688), (22.84, -0.04007, 5.688), (22.84, -2.04, 5.688), (20.84, -2.04, 7.492), (20.84, -0.04007, 7.492), (22.84, -0.04007, 7.492), (22.84, -2.04, 7.492), (17.54, -2.04, 8.541), (17.54, -0.04007, 8.541), (19.54, -0.04007, 8.541), (19.54, -2.04, 8.541), (19.55, -0.04007, 8.541), (19.55, -0.04007, 10.54), (19.55, -2.04, 8.541), (19.55, -2.04, 10.54), (17.55, -0.04007, 8.541), (17.55, -0.04007, 10.54), (17.55, -2.04, 8.541), (17.55, -2.04, 10.54), (14.81, -0.04007, 11.9), (14.81, -2.04, 11.9), (12.81, -2.04, 11.9), (12.81, -0.04007, 11.9), (14.81, -0.04007, 13.21), (14.81, -2.04, 13.21), (12.81, -2.04, 13.21), (12.81, -0.04007, 13.21), (18.07, -0.04007, 14.2), (18.07, -2.04, 14.2), (16.07, -2.04, 14.2), (16.07, -0.04007, 14.2), (18.08, -0.04007, 16.01), (18.08, -2.04, 16.01), (16.08, -2.04, 16.01), (16.08, -0.04007, 16.01), (18.08, -0.04007, 16.01), (18.08, -2.04, 16.01), (16.08, -2.04, 16.01), (16.08, -0.04007, 16.01), (14.81, -0.04007, 17.05), (14.81, -2.04, 17.05), (12.81, -2.04, 17.05), (12.81, -0.04007, 17.05), (12.81, -2.04, 17.05), (12.81, -2.04, 19.46), (12.81, -0.04007, 17.05), (12.81, -0.04007, 19.46), (14.81, -2.04, 17.05), (14.81, -2.04, 19.46), (14.81, -0.04007, 17.05), (14.81, -0.04007, 19.46), (-4.807, -2.04, 0.02547), (-4.807, -2.04, 2.025), (-4.807, -0.04007, 0.02547), (-4.807, -0.04007, 2.025), (-2.807, -2.04, 0.02547), (-2.807, -2.04, 2.025), (-2.807, -0.04007, 0.02547), (-2.807, -0.04007, 2.025), (-0.06807, -2.04, 3.381), (-0.06807, -0.04007, 3.381), (1.932, -0.04007, 3.381), (1.932, -2.04, 3.381), (-0.06807, -2.04, 4.693), (-0.06807, -0.04007, 4.693), (1.932, -0.04007, 4.693), (1.932, -2.04, 4.693), (3.223, -2.04, 5.688), (3.223, -0.04007, 5.688), (5.223, -0.04007, 5.688), (5.223, -2.04, 5.688), (3.223, -2.04, 7.492), (3.223, -0.04007, 7.492), (5.223, -0.04007, 7.492), (5.223, -2.04, 7.492), (-0.06804, -2.04, 8.541), (-0.06804, -0.04007, 8.541), (1.932, -0.04007, 8.541), (1.932, -2.04, 8.541), (1.933, -0.04007, 8.541), (1.933, -0.04007, 10.54), (1.933, -2.04, 8.541), (1.933, -2.04, 10.54), (-0.06727, -0.04007, 8.541), (-0.06727, -0.04007, 10.54), (-0.06727, -2.04, 8.541), (-0.06727, -2.04, 10.54), (-2.806, -0.04007, 11.9), (-2.806, -2.04, 11.9), (-4.806, -2.04, 11.9), (-4.806, -0.04007, 11.9), (-2.806, -0.04007, 13.21), (-2.806, -2.04, 13.21), (-4.806, -2.04, 13.21), (-4.806, -0.04007, 13.21), (0.4593, -0.04007, 14.2), (0.4593, -2.04, 14.2), (-1.541, -2.04, 14.2), (-1.541, -0.04007, 14.2), (0.4643, -0.04007, 16.01), (0.4643, -2.04, 16.01), (-1.536, -2.04, 16.01), (-1.536, -0.04007, 16.01), (0.4643, -0.04007, 16.01), (0.4643, -2.04, 16.01), (-1.536, -2.04, 16.01), (-1.536, -0.04007, 16.01), (-2.806, -0.04007, 17.05), (-2.806, -2.04, 17.05), (-4.806, -2.04, 17.05), (-4.806, -0.04007, 17.05), (-13.76, -2.04, 0.02547), (-13.76, -2.04, 2.025), (-13.76, -0.04007, 0.02547), (-13.76, -0.04007, 2.025), (-12.1, -2.04, 0.02547), (-12.1, -2.04, 2.025), (-12.1, -0.04007, 0.02547), (-12.1, -0.04007, 2.025), (-9.023, -2.04, 3.381), (-9.023, -0.04007, 3.381), (-7.023, -0.04007, 3.381), (-7.023, -2.04, 3.381), (-9.023, -2.04, 4.693), (-9.023, -0.04007, 4.693), (-7.023, -0.04007, 4.693), (-7.023, -2.04, 4.693), (-12.29, -2.04, 5.689), (-12.29, -0.04007, 5.689), (-10.29, -0.04007, 5.689), (-10.29, -2.04, 5.689), (-12.29, -2.04, 7.491), (-12.29, -0.04007, 7.491), (-10.29, -0.04007, 7.491), (-10.29, -2.04, 7.491), (-12.29, -2.04, 7.491), (-12.29, -0.04007, 7.491), (-10.29, -0.04007, 7.491), (-10.29, -2.04, 7.491), (-9.023, -2.04, 8.539), (-9.023, -0.04007, 8.539), (-7.023, -0.04007, 8.539), (-7.023, -2.04, 8.539), (-7.022, -0.04007, 8.541), (-7.022, -0.04007, 10.54), (-7.022, -2.04, 8.541), (-7.022, -2.04, 10.54), (-9.022, -0.04007, 8.541), (-9.022, -0.04007, 10.54), (-9.022, -2.04, 8.541), (-9.022, -2.04, 10.54), (-11.76, -0.04007, 11.9), (-11.76, -2.04, 11.9), (-13.76, -2.04, 11.9), (-13.76, -0.04007, 11.9), (-11.76, -0.04007, 13.21), (-11.76, -2.04, 13.21), (-13.76, -2.04, 13.21), (-13.76, -0.04007, 13.21), (-15.05, -0.04007, 14.2), (-15.05, -2.04, 14.2), (-17.05, -2.04, 14.2), (-17.05, -0.04007, 14.2), (-15.05, -0.04007, 16.01), (-15.05, -2.04, 16.01), (-17.05, -2.04, 16.01), (-17.05, -0.04007, 16.01), (-11.76, -0.04007, 17.06), (-11.76, -2.04, 17.06), (-13.76, -2.04, 17.06), (-13.76, -0.04007, 17.06), (-13.77, -2.04, 17.06), (-13.77, -2.04, 19.46), (-13.77, -0.04007, 17.06), (-13.77, -0.04007, 19.46), (-11.77, -2.04, 17.06), (-11.77, -2.04, 19.46), (-11.77, -0.04007, 17.06), (-11.77, -0.04007, 19.46), (3.851, -2.04, 0.02547), (3.851, -2.04, 2.025), (3.851, -0.04007, 0.02547), (3.851, -0.04007, 2.025), (5.851, -2.04, 0.02547), (5.851, -2.04, 2.025), (5.851, -0.04007, 0.02547), (5.851, -0.04007, 2.025), (8.59, -2.04, 3.381), (8.59, -0.04007, 3.381), (10.59, -0.04007, 3.381), (10.59, -2.04, 3.381), (8.59, -2.04, 4.693), (8.59, -0.04007, 4.693), (10.59, -0.04007, 4.693), (10.59, -2.04, 4.693), (5.324, -2.04, 5.689), (5.324, -0.04007, 5.689), (7.324, -0.04007, 5.689), (7.324, -2.04, 5.689), (5.319, -2.04, 7.491), (5.319, -0.04007, 7.491), (7.319, -0.04007, 7.491), (7.319, -2.04, 7.491), (5.319, -2.04, 7.491), (5.319, -0.04007, 7.491), (7.319, -0.04007, 7.491), (7.319, -2.04, 7.491), (8.589, -2.04, 8.539), (8.589, -0.04007, 8.539), (10.59, -0.04007, 8.539), (10.59, -2.04, 8.539), (10.59, -0.04007, 8.541), (10.59, -0.04007, 10.54), (10.59, -2.04, 8.541), (10.59, -2.04, 10.54), (8.59, -0.04007, 8.541), (8.59, -0.04007, 10.54), (8.59, -2.04, 8.541), (8.59, -2.04, 10.54), (5.852, -0.04007, 11.9), (5.852, -2.04, 11.9), (3.852, -2.04, 11.9), (3.852, -0.04007, 11.9), (5.852, -0.04007, 13.21), (5.852, -2.04, 13.21), (3.852, -2.04, 13.21), (3.852, -0.04007, 13.21), (2.56, -0.04007, 14.2), (2.56, -2.04, 14.2), (0.5601, -2.04, 14.2), (0.5601, -0.04007, 14.2), (2.56, -0.04007, 16.01), (2.56, -2.04, 16.01), (0.5601, -2.04, 16.01), (0.5601, -0.04007, 16.01), (5.852, -0.04007, 17.06), (5.852, -2.04, 17.06), (3.852, -2.04, 17.06), (3.852, -0.04007, 17.06)], [], [(0, 1, 3, 2), (2, 3, 7, 6), (6, 7, 5, 4), (4, 5, 1, 0), (2, 6, 4, 0), (5, 7, 10, 11), (8, 11, 15, 12), (3, 1, 8, 9), (1, 5, 11, 8), (7, 3, 9, 10), (14, 13, 17, 18), (10, 9, 13, 14), (11, 10, 14, 15), (9, 8, 12, 13), (19, 18, 22, 23), (15, 14, 18, 19), (13, 12, 16, 17), (12, 15, 19, 16), (20, 23, 27, 24), (17, 16, 20, 21), (16, 19, 23, 20), (18, 17, 21, 22), (26, 25, 24, 27), (22, 21, 25, 26), (23, 22, 26, 27), (21, 20, 24, 25), (28, 29, 31, 30), (30, 31, 35, 34), (34, 35, 33, 32), (32, 33, 29, 28), (30, 34, 32, 28), (33, 35, 38, 39), (36, 39, 43, 40), (31, 29, 36, 37), (29, 33, 39, 36), (35, 31, 37, 38), (41, 40, 44, 45), (38, 37, 41, 42), (39, 38, 42, 43), (37, 36, 40, 41), (44, 47, 51, 48), (40, 43, 47, 44), (42, 41, 45, 46), (43, 42, 46, 47), (51, 50, 54, 55), (46, 45, 49, 50), (47, 46, 50, 51), (45, 44, 48, 49), (52, 55, 59, 56), (49, 48, 52, 53), (48, 51, 55, 52), (50, 49, 53, 54), (58, 57, 56, 59), (54, 53, 57, 58), (55, 54, 58, 59), (53, 52, 56, 57), (60, 61, 63, 62), (62, 63, 67, 66), (66, 67, 65, 64), (64, 65, 61, 60), (62, 66, 64, 60), (67, 63, 61, 65), (68, 69, 71, 70), (70, 71, 75, 74), (74, 75, 73, 72), (72, 73, 69, 68), (70, 74, 72, 68), (73, 75, 78, 79), (76, 79, 83, 80), (71, 69, 76, 77), (69, 73, 79, 76), (75, 71, 77, 78), (82, 81, 85, 86), (78, 77, 81, 82), (79, 78, 82, 83), (77, 76, 80, 81), (87, 86, 90, 91), (83, 82, 86, 87), (81, 80, 84, 85), (80, 83, 87, 84), (88, 91, 95, 92), (85, 84, 88, 89), (84, 87, 91, 88), (86, 85, 89, 90), (94, 93, 92, 95), (90, 89, 93, 94), (91, 90, 94, 95), (89, 88, 92, 93), (96, 97, 99, 98), (98, 99, 103, 102), (102, 103, 101, 100), (100, 101, 97, 96), (98, 102, 100, 96), (101, 103, 106, 107), (104, 107, 111, 108), (99, 97, 104, 105), (97, 101, 107, 104), (103, 99, 105, 106), (109, 108, 112, 113), (106, 105, 109, 110), (107, 106, 110, 111), (105, 104, 108, 109), (112, 115, 119, 116), (108, 111, 115, 112), (110, 109, 113, 114), (111, 110, 114, 115), (119, 118, 122, 123), (114, 113, 117, 118), (115, 114, 118, 119), (113, 112, 116, 117), (120, 123, 127, 124), (117, 116, 120, 121), (116, 119, 123, 120), (118, 117, 121, 122), (126, 125, 124, 127), (122, 121, 125, 126), (123, 122, 126, 127), (121, 120, 124, 125), (128, 129, 131, 130), (130, 131, 135, 134), (134, 135, 133, 132), (132, 133, 129, 128), (130, 134, 132, 128), (133, 135, 138, 139), (136, 139, 143, 140), (131, 129, 136, 137), (129, 133, 139, 136), (135, 131, 137, 138), (141, 140, 144, 145), (138, 137, 141, 142), (139, 138, 142, 143), (137, 136, 140, 141), (144, 147, 151, 148), (140, 143, 147, 144), (142, 141, 145, 146), (143, 142, 146, 147), (151, 150, 154, 155), (146, 145, 149, 150), (147, 146, 150, 151), (145, 144, 148, 149), (152, 155, 159, 156), (149, 148, 152, 153), (148, 151, 155, 152), (150, 149, 153, 154), (158, 157, 156, 159), (154, 153, 157, 158), (155, 154, 158, 159), (153, 152, 156, 157), (160, 161, 163, 162), (162, 163, 167, 166), (166, 167, 165, 164), (164, 165, 161, 160), (162, 166, 164, 160), (165, 167, 170, 171), (168, 171, 175, 172), (163, 161, 168, 169), (161, 165, 171, 168), (167, 163, 169, 170), (174, 173, 177, 178), (170, 169, 173, 174), (171, 170, 174, 175), (169, 168, 172, 173), (179, 178, 182, 183), (175, 174, 178, 179), (173, 172, 176, 177), (172, 175, 179, 176), (180, 183, 187, 184), (177, 176, 180, 181), (176, 179, 183, 180), (178, 177, 181, 182), (186, 185, 184, 187), (182, 181, 185, 186), (183, 182, 186, 187), (181, 180, 184, 185), (188, 189, 191, 190), (190, 191, 195, 194), (194, 195, 193, 192), (192, 193, 189, 188), (190, 194, 192, 188), (195, 191, 189, 193), (196, 197, 199, 198), (198, 199, 203, 202), (202, 203, 201, 200), (200, 201, 197, 196), (198, 202, 200, 196), (201, 203, 206, 207), (204, 207, 211, 208), (199, 197, 204, 205), (197, 201, 207, 204), (203, 199, 205, 206), (209, 208, 212, 213), (206, 205, 209, 210), (207, 206, 210, 211), (205, 204, 208, 209), (212, 215, 219, 216), (208, 211, 215, 212), (210, 209, 213, 214), (211, 210, 214, 215), (219, 218, 222, 223), (214, 213, 217, 218), (215, 214, 218, 219), (213, 212, 216, 217), (220, 223, 227, 224), (217, 216, 220, 221), (216, 219, 223, 220), (218, 217, 221, 222), (226, 225, 224, 227), (222, 221, 225, 226), (223, 222, 226, 227), (221, 220, 224, 225), (228, 229, 231, 230), (230, 231, 235, 234), (234, 235, 233, 232), (232, 233, 229, 228), (230, 234, 232, 228), (233, 235, 238, 239), (236, 239, 243, 240), (231, 229, 236, 237), (229, 233, 239, 236), (235, 231, 237, 238), (242, 241, 245, 246), (238, 237, 241, 242), (239, 238, 242, 243), (237, 236, 240, 241), (247, 246, 250, 251), (243, 242, 246, 247), (241, 240, 244, 245), (240, 243, 247, 244), (248, 251, 255, 252), (245, 244, 248, 249), (244, 247, 251, 248), (246, 245, 249, 250), (254, 253, 252, 255), (250, 249, 253, 254), (251, 250, 254, 255), (249, 248, 252, 253)])
_uv = me_cube_003.uv_layers.new(name='UVMap')
_uv.uv.foreach_set('vector', [0.8874, 0.8333, 0.8874, 0.927, 0.7936, 0.927, 0.7936, 0.8333, 0.2038, 0.5778, 0.1271, 0.5238, 0.1757, 0.455, 0.2524, 0.509, 0.7862, 0.9662, 0.6924, 0.9662, 0.6924, 0.8725, 0.7862, 0.8725, 0.5048, 0.06881, 0.4281, 0.1228, 0.3795, 0.05399, 0.4562, 0.0, 0.9714, 0.7495, 0.8874, 0.7495, 0.8874, 0.6558, 0.9714, 0.6558, 0.2814, 0.8044, 0.1876, 0.8044, 0.1876, 0.5778, 0.2814, 0.5778, 0.4502, 0.2643, 0.5043, 0.3408, 0.454, 0.3762, 0.3999, 0.2997, 0.7936, 0.0, 0.8874, 1.48e-07, 0.8874, 0.2124, 0.7936, 0.2124, 0.3795, 0.05399, 0.4281, 0.1228, 0.5043, 0.3408, 0.4502, 0.2643, 0.1757, 0.455, 0.1271, 0.5238, 0.1978, 0.3135, 0.2519, 0.237, 0.2016, 0.2016, 0.1475, 0.2781, 0.1983, 0.1253, 0.2524, 0.04869, 0.2519, 0.237, 0.1978, 0.3135, 0.1475, 0.2781, 0.2016, 0.2016, 0.9489, 0.8432, 0.9489, 0.9369, 0.8874, 0.9369, 0.8874, 0.8432, 0.4368, 0.9063, 0.4368, 1.0, 0.3752, 1.0, 0.3752, 0.9063, 0.972, 0.2811, 0.972, 0.3748, 0.8874, 0.3748, 0.8874, 0.2811, 0.7936, 0.2124, 0.8874, 0.2124, 0.8874, 0.37, 0.7936, 0.37, 0.8874, 0.6804, 0.7936, 0.6804, 0.7936, 0.5263, 0.8874, 0.5263, 0.3999, 0.2997, 0.454, 0.3762, 0.5048, 0.5291, 0.4507, 0.4525, 0.3816, 0.5012, 0.4357, 0.5778, 0.3065, 0.4801, 0.2524, 0.4036, 0.972, 0.3748, 0.972, 0.4684, 0.8874, 0.4684, 0.8874, 0.3748, 0.4507, 0.4525, 0.5048, 0.5291, 0.4357, 0.5778, 0.3816, 0.5012, 0.2524, 0.04869, 0.1983, 0.1253, 0.1292, 0.07657, 0.1833, 0.0, 0.09381, 0.7321, 0.09381, 0.8258, 6.71e-08, 0.8258, 0.0, 0.7321, 0.1833, 0.0, 0.1292, 0.07657, 0.0, 0.1742, 0.05406, 0.09768, 5.591e-08, 0.5778, 0.09381, 0.5778, 0.09381, 0.7321, 0.0, 0.7321, 0.5986, 0.9092, 0.5048, 0.9092, 0.5048, 0.7598, 0.5986, 0.7598, 0.09381, 0.8258, 0.09381, 0.9195, 5.591e-09, 0.9195, 0.0, 0.8258, 0.7692, 0.3799, 0.7936, 0.4704, 0.703, 0.4947, 0.6786, 0.4042, 0.1876, 0.8248, 0.1876, 0.9185, 0.09381, 0.9185, 0.09381, 0.8248, 0.6786, 0.3556, 0.703, 0.2651, 0.7936, 0.2894, 0.7692, 0.3799, 0.8874, 0.09369, 0.9808, 0.09369, 0.9808, 0.1874, 0.8874, 0.1874, 0.469, 0.7936, 0.3752, 0.7936, 0.3752, 0.5778, 0.469, 0.5778, 0.5954, 0.1705, 0.5048, 0.1462, 0.5208, 0.08681, 0.6114, 0.1111, 0.2814, 0.5778, 0.3752, 0.5778, 0.3752, 0.7999, 0.2814, 0.7999, 0.7936, 0.2894, 0.703, 0.2651, 0.5048, 0.1462, 0.5954, 0.1705, 0.703, 0.4947, 0.7936, 0.4704, 0.5954, 0.5893, 0.5048, 0.6136, 0.7936, 0.37, 0.8874, 0.37, 0.8874, 0.5263, 0.7936, 0.5263, 0.5048, 0.6136, 0.5954, 0.5893, 0.6114, 0.6487, 0.5208, 0.673, 0.9489, 0.7495, 0.9489, 0.8432, 0.8874, 0.8432, 0.8874, 0.7495, 0.4983, 0.9063, 0.4983, 1.0, 0.4368, 1.0, 0.4368, 0.9063, 0.7714, 0.1058, 0.6808, 0.08147, 0.703, 0.0, 0.7936, 0.02431, 0.6114, 0.1111, 0.5208, 0.08681, 0.6808, 0.08147, 0.7714, 0.1058, 0.5208, 0.673, 0.6114, 0.6487, 0.7714, 0.654, 0.6808, 0.6783, 0.7936, 0.6804, 0.8874, 0.6804, 0.8874, 0.8333, 0.7936, 0.8333, 0.0, 0.0, 0.0, 0.0, 0.0, 0.0, 0.0, 0.0, 0.6808, 0.6783, 0.7714, 0.654, 0.7936, 0.7355, 0.703, 0.7598, 0.9719, 0.4684, 0.9719, 0.5621, 0.8874, 0.5621, 0.8874, 0.4684, 0.9719, 0.5621, 0.9719, 0.6558, 0.8874, 0.6558, 0.8874, 0.5621, 1.0, 0.9059, 0.9714, 0.8167, 0.9714, 0.6558, 1.0, 0.745, 0.0, 0.0, 0.0, 0.0, 0.0, 0.0, 0.0, 0.0, 0.0, 0.0, 0.0, 0.0, 0.0, 0.0, 0.0, 0.0, 0.0, 0.0, 0.0, 0.0, 0.0, 0.0, 0.0, 0.0, 0.09381, 0.8248, 0.09381, 0.7311, 0.1876, 0.7311, 0.1876, 0.8248, 0.5048, 0.7387, 0.4762, 0.8279, 0.4762, 0.667, 0.5048, 0.5778, 0.6924, 0.9082, 0.5986, 0.9082, 0.5986, 0.7598, 0.6924, 0.7598, 0.09381, 0.5778, 0.1876, 0.5778, 0.1876, 0.7311, 0.09381, 0.7311, 0.7862, 0.7598, 0.7862, 0.8725, 0.6924, 0.8725, 0.6924, 0.7598, 0.3752, 0.9063, 0.3752, 0.7936, 0.469, 0.7936, 0.469, 0.9063, 0.1876, 0.9171, 0.1876, 0.8044, 0.2814, 0.8044, 0.2814, 0.9171, 0.2814, 0.9126, 0.2814, 0.7999, 0.3752, 0.7999, 0.3752, 0.9126, 0.9808, 0.2811, 0.8874, 0.2811, 0.8874, 0.1874, 0.9808, 0.1874, 0.9812, 0.09369, 0.8874, 0.09369, 0.8874, 1.117e-08, 0.9812, 0.0, 0.3861, 0.8528, 0.3861, 0.9518, 0.2896, 0.9518, 0.2896, 0.8528, 0.2041, 0.6182, 0.1252, 0.5612, 0.1808, 0.4804, 0.2597, 0.5374, 0.2896, 0.957, 0.193, 0.957, 0.193, 0.8581, 0.2896, 0.8581, 0.5194, 0.08084, 0.4405, 0.1378, 0.3849, 0.057, 0.4638, 0.0, 0.09605, 0.979, 1.438e-08, 0.979, 0.0, 0.8801, 0.09605, 0.8801, 0.193, 0.6182, 0.2896, 0.6182, 0.2896, 0.8581, 0.193, 0.8581, 0.4632, 0.2872, 0.5188, 0.368, 0.4671, 0.4054, 0.4115, 0.3246, 0.3861, 0.6182, 0.4826, 0.6182, 0.4826, 0.8524, 0.3861, 0.8524, 0.3849, 0.057, 0.4405, 0.1378, 0.5188, 0.368, 0.4632, 0.2872, 0.1808, 0.4804, 0.1252, 0.5612, 0.2035, 0.331, 0.2591, 0.2502, 0.2074, 0.2128, 0.1518, 0.2936, 0.2041, 0.1322, 0.2597, 0.05141, 0.2591, 0.2502, 0.2035, 0.331, 0.1518, 0.2936, 0.2074, 0.2128, 0.9763, 0.4619, 0.9763, 0.5608, 0.913, 0.5608, 0.913, 0.4619, 0.9763, 0.3629, 0.9763, 0.4619, 0.913, 0.4619, 0.913, 0.3629, 0.7995, 0.9011, 0.7995, 1.0, 0.7124, 1.0, 0.7124, 0.9011, 0.913, 0.3934, 0.8165, 0.3934, 0.8165, 0.2266, 0.913, 0.2266, 0.913, 0.7216, 0.8165, 0.7216, 0.8165, 0.559, 0.913, 0.559, 0.4115, 0.3246, 0.4671, 0.4054, 0.5194, 0.5668, 0.4638, 0.486, 0.3926, 0.5374, 0.4483, 0.6182, 0.3153, 0.5151, 0.2597, 0.4343, 0.9036, 0.883, 0.9036, 0.9819, 0.8165, 0.9819, 0.8165, 0.883, 0.4638, 0.486, 0.5194, 0.5668, 0.4483, 0.6182, 0.3926, 0.5374, 0.2597, 0.05141, 0.2041, 0.1322, 0.1329, 0.08084, 0.1886, 0.0, 0.0, 0.7171, 3.452e-08, 0.6182, 0.09652, 0.6182, 0.09652, 0.7171, 0.1886, 0.0, 0.1329, 0.08084, 0.0, 0.184, 0.05562, 0.1031, 0.09652, 0.8801, 4.603e-08, 0.8801, 0.0, 0.7171, 0.09652, 0.7171, 0.6159, 0.959, 0.5194, 0.959, 0.5194, 0.8022, 0.6159, 0.8022, 0.809, 0.8022, 0.809, 0.9011, 0.7124, 0.9011, 0.7124, 0.8022, 0.7915, 0.0, 0.8165, 0.09553, 0.7233, 0.1212, 0.6982, 0.02567, 0.4826, 0.9513, 0.3861, 0.9513, 0.3861, 0.8524, 0.4826, 0.8524, 0.6982, 0.7765, 0.7233, 0.681, 0.8165, 0.7066, 0.7915, 0.8022, 0.09652, 0.8791, 0.1926, 0.8791, 0.1926, 0.978, 0.09652, 0.978, 0.8165, 2.358e-08, 0.913, 0.0, 0.913, 0.2266, 0.8165, 0.2266, 0.6126, 0.5811, 0.5194, 0.5554, 0.5358, 0.4927, 0.629, 0.5184, 0.2896, 0.6182, 0.3861, 0.6182, 0.3861, 0.8528, 0.2896, 0.8528, 0.8165, 0.7066, 0.7233, 0.681, 0.5194, 0.5554, 0.6126, 0.5811, 0.7233, 0.1212, 0.8165, 0.09553, 0.6126, 0.2211, 0.5194, 0.2468, 0.913, 0.559, 0.8165, 0.559, 0.8165, 0.3934, 0.913, 0.3934, 0.5194, 0.2468, 0.6126, 0.2211, 0.629, 0.2838, 0.5358, 0.3094, 0.9763, 0.5608, 0.9763, 0.6597, 0.913, 0.6597, 0.913, 0.5608, 0.9763, 0.6597, 0.9763, 0.7586, 0.913, 0.7586, 0.913, 0.6597, 0.7937, 0.5128, 0.7005, 0.4871, 0.7233, 0.4011, 0.8165, 0.4267, 0.629, 0.5184, 0.5358, 0.4927, 0.7005, 0.4871, 0.7937, 0.5128, 0.5358, 0.3094, 0.629, 0.2838, 0.7937, 0.2894, 0.7005, 0.3151, 0.8165, 0.7216, 0.913, 0.7216, 0.913, 0.883, 0.8165, 0.883, 0.0, 0.0, 0.0, 0.0, 0.0, 0.0, 0.0, 0.0, 0.7005, 0.3151, 0.7937, 0.2894, 0.8165, 0.3754, 0.7233, 0.4011, 1.0, 0.0, 1.0, 0.09892, 0.913, 0.09892, 0.913, 5.896e-09, 0.9905, 0.883, 0.9905, 0.9819, 0.9036, 0.9819, 0.9036, 0.883, 0.4826, 0.6182, 0.5121, 0.7124, 0.5121, 0.8823, 0.4826, 0.7881, 0.0, 0.0, 0.0, 0.0, 0.0, 0.0, 0.0, 0.0, 0.0, 0.0, 0.0, 0.0, 0.0, 0.0, 0.0, 0.0, 0.0, 0.0, 0.0, 0.0, 0.0, 0.0, 0.0, 0.0, 0.193, 0.6182, 0.193, 0.7171, 0.09652, 0.7171, 0.09652, 0.6182, 0.913, 0.1931, 0.9425, 0.09892, 0.9425, 0.2687, 0.913, 0.3629, 0.7124, 0.958, 0.6159, 0.958, 0.6159, 0.8022, 0.7124, 0.8022, 0.193, 0.8791, 0.09652, 0.8791, 0.09652, 0.7171, 0.193, 0.7171, 0.7911, 0.8668, 0.7911, 0.9599, 0.6967, 0.9599, 0.6967, 0.8668, 0.7739, 0.3775, 0.7984, 0.4674, 0.7227, 0.4874, 0.6982, 0.3975, 0.8928, 0.8321, 0.8928, 0.9252, 0.7984, 0.9252, 0.7984, 0.8321, 0.6982, 0.3574, 0.7227, 0.2675, 0.7984, 0.2876, 0.7739, 0.3775, 0.9712, 0.7448, 0.8928, 0.7448, 0.8928, 0.6517, 0.9712, 0.6517, 0.1888, 0.5818, 0.2832, 0.5818, 0.2832, 0.8183, 0.1888, 0.8183, 0.599, 0.1694, 0.5079, 0.1452, 0.524, 0.08626, 0.6151, 0.1104, 0.3775, 0.8026, 0.2832, 0.8026, 0.2832, 0.5818, 0.3775, 0.5818, 0.7984, 0.2876, 0.7227, 0.2675, 0.5079, 0.1452, 0.599, 0.1694, 0.7227, 0.4874, 0.7984, 0.4674, 0.599, 0.5856, 0.5079, 0.6097, 0.6023, 0.9069, 0.5079, 0.9069, 0.5079, 0.755, 0.6023, 0.755, 0.5079, 0.6097, 0.599, 0.5856, 0.6151, 0.6446, 0.524, 0.6687, 0.9547, 0.8379, 0.9547, 0.931, 0.8928, 0.931, 0.8928, 0.8379, 0.9547, 0.7448, 0.9547, 0.8379, 0.8928, 0.8379, 0.8928, 0.7448, 0.7761, 0.1051, 0.685, 0.08095, 0.7073, 0.0, 0.7984, 0.02416, 0.6151, 0.1104, 0.524, 0.08626, 0.685, 0.08095, 0.7761, 0.1051, 0.524, 0.6687, 0.6151, 0.6446, 0.7761, 0.6499, 0.685, 0.674, 0.6023, 0.755, 0.6967, 0.755, 0.6967, 0.9068, 0.6023, 0.9068, 0.0, 0.0, 0.0, 0.0, 0.0, 0.0, 0.0, 0.0, 0.685, 0.674, 0.7761, 0.6499, 0.7984, 0.7308, 0.7073, 0.755, 0.9779, 0.4655, 0.9779, 0.5586, 0.8928, 0.5586, 0.8928, 0.4655, 0.9779, 0.5586, 0.9779, 0.6517, 0.8928, 0.6517, 0.8928, 0.5586, 0.5007, 0.8303, 0.4719, 0.7417, 0.4719, 0.5818, 0.5007, 0.6705, 0.0, 0.0, 0.0, 0.0, 0.0, 0.0, 0.0, 0.0, 0.0, 0.0, 0.0, 0.0, 0.0, 0.0, 0.0, 0.0, 0.0, 0.0, 0.0, 0.0, 0.0, 0.0, 0.0, 0.0, 0.09439, 0.8273, 0.09439, 0.7342, 0.1888, 0.7342, 0.1888, 0.8273, 0.9712, 0.7403, 1.0, 0.6517, 1.0, 0.8115, 0.9712, 0.9002, 0.7984, 0.6799, 0.8928, 0.6799, 0.8928, 0.8321, 0.7984, 0.8321, 0.09439, 0.5818, 0.1888, 0.5818, 0.1888, 0.7342, 0.09439, 0.7342, 0.09439, 0.9214, 0.0, 0.9214, 0.0, 0.8283, 0.09439, 0.8283, 0.1996, 0.5818, 0.1224, 0.5282, 0.1768, 0.4521, 0.2539, 0.5058, 0.1888, 0.9204, 0.09439, 0.9204, 0.09439, 0.8273, 0.1888, 0.8273, 0.5079, 0.07608, 0.4308, 0.1297, 0.3764, 0.05365, 0.4535, 0.0, 0.8928, 0.0, 0.9872, 2.22e-08, 0.9872, 0.0931, 0.8928, 0.0931, 0.4719, 0.8024, 0.3775, 0.8024, 0.3775, 0.5818, 0.4719, 0.5818, 0.453, 0.2703, 0.5073, 0.3464, 0.4567, 0.3816, 0.4024, 0.3055, 0.7984, 0.0, 0.8928, 1.776e-07, 0.8928, 0.2204, 0.7984, 0.2204, 0.3764, 0.05365, 0.4308, 0.1297, 0.5073, 0.3464, 0.453, 0.2703, 0.1768, 0.4521, 0.1224, 0.5282, 0.199, 0.3116, 0.2534, 0.2355, 0.2028, 0.2003, 0.1484, 0.2764, 0.1996, 0.1245, 0.2539, 0.04838, 0.2534, 0.2355, 0.199, 0.3116, 0.1484, 0.2764, 0.2028, 0.2003, 0.6642, 0.9068, 0.6642, 0.9999, 0.6023, 0.9999, 0.6023, 0.9068, 0.5698, 0.9069, 0.5698, 1.0, 0.5079, 1.0, 0.5079, 0.9069, 0.9779, 0.3724, 0.9779, 0.4655, 0.8928, 0.4655, 0.8928, 0.3724, 0.8928, 0.5268, 0.7984, 0.5268, 0.7984, 0.3737, 0.8928, 0.3737, 0.7984, 0.5268, 0.8928, 0.5268, 0.8928, 0.6799, 0.7984, 0.6799, 0.4024, 0.3055, 0.4567, 0.3816, 0.5079, 0.5335, 0.4535, 0.4574, 0.3839, 0.5058, 0.4383, 0.5818, 0.3083, 0.4848, 0.2539, 0.4087, 0.9779, 0.2793, 0.9779, 0.3724, 0.8928, 0.3724, 0.8928, 0.2793, 0.4535, 0.4574, 0.5079, 0.5335, 0.4383, 0.5818, 0.3839, 0.5058, 0.2539, 0.04838, 0.1996, 0.1245, 0.13, 0.07608, 0.1844, 0.0, 0.09439, 0.7352, 0.09439, 0.8283, 1.125e-07, 0.8283, 0.0, 0.7352, 0.1844, 0.0, 0.13, 0.07608, 0.0, 0.1731, 0.05439, 0.09706, 1.238e-07, 0.5818, 0.09439, 0.5818, 0.09439, 0.7352, 0.0, 0.7352, 0.7984, 0.2204, 0.8928, 0.2204, 0.8928, 0.3737, 0.7984, 0.3737, 0.2832, 0.8183, 0.2832, 0.9301, 0.1888, 0.9301, 0.1888, 0.8183, 0.3775, 0.9142, 0.3775, 0.8024, 0.4719, 0.8024, 0.4719, 0.9142, 0.2832, 0.9145, 0.2832, 0.8026, 0.3775, 0.8026, 0.3775, 0.9145, 0.6967, 0.8668, 0.6967, 0.755, 0.7911, 0.755, 0.7911, 0.8668, 0.9872, 0.1862, 0.8928, 0.1862, 0.8928, 0.0931, 0.9872, 0.0931, 0.9872, 0.2793, 0.8928, 0.2793, 0.8928, 0.1862, 0.9872, 0.1862, 0.4826, 0.8524, 0.4826, 0.9513, 0.3861, 0.9513, 0.3861, 0.8524, 0.7915, 0.0, 0.8165, 0.09553, 0.7233, 0.1212, 0.6982, 0.02567, 0.3861, 0.8528, 0.3861, 0.9518, 0.2896, 0.9518, 0.2896, 0.8528, 0.6982, 0.7765, 0.7233, 0.681, 0.8165, 0.7066, 0.7915, 0.8022, 0.09652, 0.979, 1.151e-08, 0.979, 0.0, 0.8801, 0.09652, 0.8801, 0.193, 0.6182, 0.2896, 0.6182, 0.2896, 0.8528, 0.193, 0.8528, 0.6126, 0.5811, 0.5194, 0.5554, 0.5358, 0.4927, 0.629, 0.5184, 0.3861, 0.8528, 0.2896, 0.8528, 0.2896, 0.6182, 0.3861, 0.6182, 0.8165, 0.7066, 0.7233, 0.681, 0.5194, 0.5554, 0.6126, 0.5811, 0.7233, 0.1212, 0.8165, 0.09553, 0.6126, 0.2211, 0.5194, 0.2468, 0.7124, 0.9635, 0.6159, 0.9635, 0.6159, 0.8022, 0.7124, 0.8022, 0.5194, 0.2468, 0.6126, 0.2211, 0.629, 0.2838, 0.5358, 0.3094, 0.9763, 0.5608, 0.9763, 0.6597, 0.913, 0.6597, 0.913, 0.5608, 0.9763, 0.4619, 0.9763, 0.5608, 0.913, 0.5608, 0.913, 0.4619, 0.7937, 0.5128, 0.7005, 0.4871, 0.7233, 0.4011, 0.8165, 0.4267, 0.629, 0.5184, 0.5358, 0.4927, 0.7005, 0.4871, 0.7937, 0.5128, 0.5358, 0.3094, 0.629, 0.2838, 0.7937, 0.2894, 0.7005, 0.3151, 0.5194, 0.8022, 0.6159, 0.8022, 0.6159, 0.9635, 0.5194, 0.9635, 0.0, 0.0, 0.0, 0.0, 0.0, 0.0, 0.0, 0.0, 0.7005, 0.3151, 0.7937, 0.2894, 0.8165, 0.3754, 0.7233, 0.4011, 0.9905, 0.8843, 0.9905, 0.9832, 0.9036, 0.9832, 0.9036, 0.8843, 0.913, 0.09892, 0.913, 5.896e-09, 1.0, 0.0, 1.0, 0.09892, 0.5121, 0.8823, 0.4826, 0.7881, 0.4826, 0.6182, 0.5121, 0.7124, 0.0, 0.0, 0.0, 0.0, 0.0, 0.0, 0.0, 0.0, 0.0, 0.0, 0.0, 0.0, 0.0, 0.0, 0.0, 0.0, 0.0, 0.0, 0.0, 0.0, 0.0, 0.0, 0.0, 0.0, 0.193, 0.6182, 0.193, 0.7171, 0.09652, 0.7171, 0.09652, 0.6182, 0.9425, 0.2687, 0.913, 0.3629, 0.913, 0.1931, 0.9425, 0.09892, 0.8165, 0.7223, 0.913, 0.7223, 0.913, 0.8843, 0.8165, 0.8843, 0.193, 0.8791, 0.09652, 0.8791, 0.09652, 0.7171, 0.193, 0.7171, 0.2896, 0.8528, 0.2896, 0.9518, 0.193, 0.9518, 0.193, 0.8528, 0.2041, 0.6182, 0.1252, 0.5612, 0.1808, 0.4804, 0.2597, 0.5374, 0.809, 0.8022, 0.809, 0.9011, 0.7124, 0.9011, 0.7124, 0.8022, 0.5194, 0.08084, 0.4405, 0.1378, 0.3849, 0.057, 0.4638, 0.0, 0.09652, 0.8791, 0.193, 0.8791, 0.193, 0.978, 0.09652, 0.978, 0.8165, 7.075e-08, 0.913, 0.0, 0.913, 0.2341, 0.8165, 0.2341, 0.4632, 0.2872, 0.5188, 0.368, 0.4671, 0.4054, 0.4115, 0.3246, 0.3861, 0.6182, 0.4826, 0.6182, 0.4826, 0.8524, 0.3861, 0.8524, 0.3849, 0.057, 0.4405, 0.1378, 0.5188, 0.368, 0.4632, 0.2872, 0.1808, 0.4804, 0.1252, 0.5612, 0.2035, 0.331, 0.2591, 0.2502, 0.2074, 0.2128, 0.1518, 0.2936, 0.2041, 0.1322, 0.2597, 0.05141, 0.2591, 0.2502, 0.2035, 0.331, 0.1518, 0.2936, 0.2074, 0.2128, 0.9763, 0.6597, 0.9763, 0.7586, 0.913, 0.7586, 0.913, 0.6597, 0.9763, 0.3629, 0.9763, 0.4619, 0.913, 0.4619, 0.913, 0.3629, 0.7995, 0.9011, 0.7995, 1.0, 0.7124, 1.0, 0.7124, 0.9011, 0.8165, 0.3971, 0.913, 0.3971, 0.913, 0.5597, 0.8165, 0.5597, 0.913, 0.7223, 0.8165, 0.7223, 0.8165, 0.5597, 0.913, 0.5597, 0.4115, 0.3246, 0.4671, 0.4054, 0.5194, 0.5668, 0.4638, 0.486, 0.3926, 0.5374, 0.4483, 0.6182, 0.3153, 0.5151, 0.2597, 0.4343, 0.9036, 0.8843, 0.9036, 0.9832, 0.8165, 0.9832, 0.8165, 0.8843, 0.4638, 0.486, 0.5194, 0.5668, 0.4483, 0.6182, 0.3926, 0.5374, 0.2597, 0.05141, 0.2041, 0.1322, 0.1329, 0.08084, 0.1886, 0.0, 0.09652, 0.7812, 0.09652, 0.8801, 2.877e-08, 0.8801, 0.0, 0.7812, 0.1886, 0.0, 0.1329, 0.08084, 0.0, 0.184, 0.05562, 0.1031, 2.877e-08, 0.6182, 0.09652, 0.6182, 0.09652, 0.7812, 0.0, 0.7812, 0.8165, 0.2341, 0.913, 0.2341, 0.913, 0.3971, 0.8165, 0.3971])
me_cube_003.use_remesh_preserve_volume = False
me_cube_003.use_remesh_preserve_attributes = False
me_cube_003.use_mirror_vertex_groups = False
me_cube_003.update()
me_plane = bpy.data.meshes.new('Plane')
me_plane.from_pydata([(-0.1736, 0.3549, -1.064e-11), (-0.2151, 0.285, 2.585e-11), (-0.2151, 0.1647, 2.173e-11), (-0.1735, 0.09843, -6.567e-11), (-0.1735, 0.01097, 7.839e-11), (-0.1138, -0.07941, 6.866e-11), (-0.1138, -0.2129, 6.396e-11), (-0.155, -0.2827, 3.409e-10), (-0.155, -0.4029, 7.884e-11), (-0.1138, -0.4692, 2.182e-11), (-0.1138, -0.5567, 1.658e-10), (-0.1736, -0.647, 1.229e-10), (0.1867, 0.3548, 2.549e-10), (0.228, 0.2849, 1.503e-10), (0.2279, 0.1648, -2.471e-10), (0.1867, 0.09843, -8.741e-11), (0.1867, 0.01097, 2.014e-10), (0.2465, -0.07941, 9.788e-11), (0.2465, -0.2127, -3.007e-11), (0.288, -0.2827, 1.461e-10), (0.288, -0.4029, 2.002e-10), (0.2465, -0.4692, 1.329e-10), (0.2465, -0.5567, 1.347e-10), (0.1867, -0.647, 8.855e-11), (-0.1736, 0.5153, -1.504e-08), (0.1867, 0.5153, -1.504e-08), (0.1867, -0.7804, -1.156e-10), (-0.1736, -0.7804, -1.156e-10), (0.1867, -0.647, 8.855e-11), (-0.1736, 0.5153, -0.02678), (-0.1736, 0.3549, -0.02678), (-0.2151, 0.285, -0.02678), (-0.2151, 0.1647, -0.02678), (-0.1735, 0.09843, -0.02678), (-0.1735, 0.01097, -0.02678), (-0.1138, -0.07941, -0.02678), (-0.1138, -0.2129, -0.02678), (-0.155, -0.2827, -0.02678), (-0.155, -0.4029, -0.02678), (-0.1138, -0.4692, -0.02678), (-0.1138, -0.5567, -0.02678), (-0.1736, -0.647, -0.02678), (0.1867, 0.5153, -0.02678), (0.1867, 0.3548, -0.02678), (0.228, 0.2849, -0.02678), (0.2279, 0.1648, -0.02678), (0.1867, 0.09843, -0.02678), (0.1867, 0.01097, -0.02678), (0.2465, -0.07941, -0.02678), (0.2465, -0.2127, -0.02678), (0.288, -0.2827, -0.02678), (0.288, -0.4029, -0.02678), (0.2465, -0.4692, -0.02678), (0.2465, -0.5567, -0.02678), (0.1867, -0.647, -0.02678), (0.1867, -0.7804, -0.02678), (-0.1736, -0.7804, -0.02678)], [(23, 28)], [(25, 24, 0, 1, 2, 3, 4, 5, 6, 7, 8, 9, 10, 11, 27, 26, 23, 22, 21, 20, 19, 18, 17, 16, 15, 14, 13, 12), (42, 43, 44, 45, 46, 47, 48, 49, 50, 51, 52, 53, 54, 55, 56, 41, 40, 39, 38, 37, 36, 35, 34, 33, 32, 31, 30, 29), (25, 42, 29, 24), (10, 40, 41, 11), (26, 55, 54, 23), (12, 43, 42, 25), (11, 41, 56, 27), (13, 44, 43, 12), (24, 29, 30, 0), (27, 56, 55, 26), (14, 45, 44, 13), (0, 30, 31, 1), (15, 46, 45, 14), (1, 31, 32, 2), (16, 47, 46, 15), (2, 32, 33, 3), (17, 48, 47, 16), (3, 33, 34, 4), (18, 49, 48, 17), (4, 34, 35, 5), (19, 50, 49, 18), (5, 35, 36, 6), (20, 51, 50, 19), (6, 36, 37, 7), (21, 52, 51, 20), (7, 37, 38, 8), (22, 53, 52, 21), (8, 38, 39, 9), (23, 54, 53, 22), (9, 39, 40, 10)])
_uv = me_plane.uv_layers.new(name='UVMap')
_uv.uv.foreach_set('vector', [0.5249, 0.01206, 0.8689, 0.0, 0.8756, 0.1223, 0.9182, 0.1742, 0.9232, 0.2659, 0.8863, 0.3179, 0.89, 0.3845, 0.8367, 0.4555, 0.8423, 0.5572, 0.8847, 0.6091, 0.8896, 0.7007, 0.8531, 0.7527, 0.8568, 0.8194, 0.9176, 0.8863, 0.9232, 0.9879, 0.5792, 1.0, 0.5736, 0.8983, 0.5127, 0.8314, 0.5091, 0.7647, 0.4666, 0.7156, 0.4616, 0.6239, 0.4983, 0.5692, 0.4927, 0.4675, 0.546, 0.3966, 0.5423, 0.3299, 0.5002, 0.2807, 0.4951, 0.1891, 0.5316, 0.1345, 0.06325, 0.9879, 0.06996, 0.8655, 0.03351, 0.8109, 0.03861, 0.7193, 0.08072, 0.6701, 0.08439, 0.6034, 0.03111, 0.5325, 0.0367, 0.4308, 0.0, 0.3761, 0.005042, 0.2844, 0.04746, 0.2353, 0.05113, 0.1686, 0.112, 0.1017, 0.1176, 0.0, 0.4616, 0.01206, 0.456, 0.1137, 0.3952, 0.1806, 0.3915, 0.2473, 0.428, 0.2993, 0.4231, 0.3909, 0.3807, 0.4428, 0.3751, 0.5445, 0.4284, 0.6155, 0.4247, 0.6821, 0.4616, 0.7341, 0.4566, 0.8258, 0.414, 0.8777, 0.4073, 1.0, 0.9744, 0.0, 1.0, 0.0, 1.0, 0.275, 0.9744, 0.275, 0.9232, 0.8183, 0.9488, 0.8183, 0.9488, 0.8871, 0.9232, 0.8871, 0.9744, 0.9889, 0.9488, 0.9889, 0.9488, 0.8871, 0.9744, 0.8871, 0.9744, 0.1225, 0.9488, 0.1225, 0.9488, 0.0, 0.9744, 0.0, 0.9232, 0.8871, 0.9488, 0.8871, 0.9488, 0.9889, 0.9232, 0.9889, 0.9744, 0.1757, 0.9488, 0.1757, 0.9488, 0.1225, 0.9744, 0.1225, 0.9232, 0.0, 0.9488, 9.098e-08, 0.9488, 0.1224, 0.9232, 0.1224, 0.9744, 0.275, 1.0, 0.275, 1.0, 0.55, 0.9744, 0.55, 0.9744, 0.2674, 0.9488, 0.2674, 0.9488, 0.1757, 0.9744, 0.1757, 0.9232, 0.1224, 0.9488, 0.1224, 0.9488, 0.1757, 0.9232, 0.1757, 0.9744, 0.3182, 0.9488, 0.3182, 0.9488, 0.2674, 0.9744, 0.2674, 0.9232, 0.1757, 0.9488, 0.1757, 0.9488, 0.2674, 0.9232, 0.2674, 0.9744, 0.3849, 0.9488, 0.3849, 0.9488, 0.3182, 0.9744, 0.3182, 0.9232, 0.2674, 0.9488, 0.2674, 0.9488, 0.3182, 0.9232, 0.3182, 0.9744, 0.4537, 0.9488, 0.4537, 0.9488, 0.3849, 0.9744, 0.3849, 0.9232, 0.3182, 0.9488, 0.3182, 0.9488, 0.3849, 0.9232, 0.3849, 0.9744, 0.5555, 0.9488, 0.5555, 0.9488, 0.4537, 0.9744, 0.4537, 0.9232, 0.3849, 0.9488, 0.3849, 0.9488, 0.4541, 0.9232, 0.4541, 0.9744, 0.6087, 0.9488, 0.6087, 0.9488, 0.5555, 0.9744, 0.5555, 0.9232, 0.4541, 0.9488, 0.4541, 0.9488, 0.5559, 0.9232, 0.5559, 0.9744, 0.7005, 0.9488, 0.7005, 0.9488, 0.6087, 0.9744, 0.6087, 0.9232, 0.5559, 0.9488, 0.5559, 0.9488, 0.6091, 0.9232, 0.6091, 0.9744, 0.7512, 0.9488, 0.7512, 0.9488, 0.7005, 0.9744, 0.7005, 0.9232, 0.6091, 0.9488, 0.6091, 0.9488, 0.7008, 0.9232, 0.7008, 0.9744, 0.818, 0.9488, 0.818, 0.9488, 0.7512, 0.9744, 0.7512, 0.9232, 0.7008, 0.9488, 0.7008, 0.9488, 0.7516, 0.9232, 0.7516, 0.9744, 0.8871, 0.9488, 0.8871, 0.9488, 0.818, 0.9744, 0.818, 0.9232, 0.7516, 0.9488, 0.7516, 0.9488, 0.8183, 0.9232, 0.8183])
me_plane.materials.append(mat_material_001)
me_plane.use_remesh_preserve_volume = False
me_plane.use_remesh_preserve_attributes = False
me_plane.use_mirror_vertex_groups = False
me_plane.update()

# ---- objects
ob_sphere_007 = bpy.data.objects.new('Sphere.007', me_sphere_007)
ob_sphere_006 = bpy.data.objects.new('Sphere.006', me_sphere_006)
ob_sphere_005 = bpy.data.objects.new('Sphere.005', me_sphere_005)
ob_sphere_004 = bpy.data.objects.new('Sphere.004', me_sphere_004)
ob_sphere_003 = bpy.data.objects.new('Sphere.003', me_sphere_003)
ob_sphere_002 = bpy.data.objects.new('Sphere.002', me_sphere_002)
ob_sphere_001 = bpy.data.objects.new('Sphere.001', me_sphere_001)
ob_sphere = bpy.data.objects.new('Sphere', me_sphere)
ob_cube_012 = bpy.data.objects.new('Cube.012', me_cube_036)
ob_cube_002 = bpy.data.objects.new('Cube.002', me_cube_003)
ob_plane = bpy.data.objects.new('Plane', me_plane)

# ---- transforms, parenting, visibility, modifiers, constraints
ob_sphere_007.location = (-0.5808, -6.557e-07, 0.01233)
ob_sphere_007.rotation_euler = (-0.0, -3.142, -0.0)
ob_sphere_007.scale = (0.0205, 0.0566, 0.0205)
ob_sphere_007.lineart.crease_threshold = 0.0
ob_sphere_006.location = (0.6582, -6.557e-07, 0.01233)
ob_sphere_006.rotation_euler = (-0.0, -3.142, -0.0)
ob_sphere_006.scale = (0.0205, 0.0566, 0.0205)
ob_sphere_006.lineart.crease_threshold = 0.0
ob_sphere_005.location = (-0.2444, -6.557e-07, 3.163)
ob_sphere_005.rotation_euler = (-0.0, -3.142, -0.0)
ob_sphere_005.scale = (0.0205, 0.0566, 0.0205)
ob_sphere_005.lineart.crease_threshold = 0.0
ob_sphere_004.location = (0.9929, -6.557e-07, 3.163)
ob_sphere_004.rotation_euler = (-0.0, -3.142, -0.0)
ob_sphere_004.scale = (0.0205, 0.0566, 0.0205)
ob_sphere_004.lineart.crease_threshold = 0.0
ob_sphere_003.location = (0.6514, -6.557e-07, 4.884)
ob_sphere_003.scale = (0.0205, 0.0566, 0.0205)
ob_sphere_003.lineart.crease_threshold = 0.0
ob_sphere_002.location = (-0.5843, -6.594e-07, 4.885)
ob_sphere_002.scale = (0.0205, 0.0566, 0.0205)
ob_sphere_002.lineart.crease_threshold = 0.0
ob_sphere_001.location = (-0.2568, -0.0605, 1.734)
ob_sphere_001.scale = (0.0205, 0.0566, 0.0205)
ob_sphere_001.lineart.crease_threshold = 0.0
ob_sphere.location = (0.9787, -0.0605, 1.733)
ob_sphere.scale = (0.0205, 0.0566, 0.0205)
ob_sphere.lineart.crease_threshold = 0.0
ob_cube_012.location = (5.96e-08, 0.0, 2.384e-07)
ob_cube_012.rotation_euler = (0.0, -0.0, -3.142)
ob_cube_012.scale = (0.07, 0.15, 0.37)
ob_cube_012.lineart.crease_threshold = 0.0
ob_cube_002.location = (0.0, 0.0, -2.98e-08)
ob_cube_002.scale = (0.07, 0.15, 0.37)
ob_cube_002.lineart.crease_threshold = 0.0
ob_plane.location = (0.0, -0.006008, 4.341)
ob_plane.rotation_euler = (1.571, -0.0, 0.0)
ob_plane.scale = (5.55, 5.55, 5.55)
ob_plane.lineart.crease_threshold = 0.0

# ---- collection membership
col_collection_1.objects.link(ob_sphere_007)
col_collection_1.objects.link(ob_sphere_006)
col_collection_1.objects.link(ob_sphere_005)
col_collection_1.objects.link(ob_sphere_004)
col_collection_1.objects.link(ob_sphere_003)
col_collection_1.objects.link(ob_sphere_002)
col_collection_1.objects.link(ob_sphere_001)
col_collection_1.objects.link(ob_sphere)
col_collection_1.objects.link(ob_cube_012)
col_collection_1.objects.link(ob_cube_002)
col_collection_1.objects.link(ob_plane)

# ---- scene / render settings (as saved in the file)
scene.frame_start = 1; scene.frame_end = 250; scene.frame_set(1)
scene.render.engine = 'BLENDER_EEVEE_NEXT'
scene.render.resolution_percentage = 50
scene.render.dither_intensity = 0.0
scene.cycles.use_denoising = False
scene.cycles.samples = 128
scene.cycles.sampling_pattern = 'TABULATED_SOBOL'
scene.cycles.use_adaptive_sampling = False
scene.cycles.use_light_tree = False
scene.cycles.blur_glossy = 0.0
scene.cycles.sample_clamp_indirect = 0.0
scene.view_settings.view_transform = 'Standard'
bpy.context.view_layer.update()

# ---- added for rendering (the .blend has no active camera and no usable light): camera, sun
cam_auto = bpy.data.cameras.new('AutoCamera')
cam_auto.lens = 50.0
cam_auto.sensor_width = 36.0
cam_auto.clip_end = 1000.0
ob_auto_camera = bpy.data.objects.new('AutoCamera', cam_auto)
scene.collection.objects.link(ob_auto_camera)
ob_auto_camera.location = (7.36726, -8.67949, 9.32822)
ob_auto_camera.rotation_euler = (1.09748, -7.21219e-08, 0.694738)
scene.camera = ob_auto_camera
light_auto_sun = bpy.data.lights.new('AutoSun', 'SUN')
light_auto_sun.energy = 3.0
light_auto_sun.angle = 0.0523599
ob_auto_sun = bpy.data.objects.new('AutoSun', light_auto_sun)
scene.collection.objects.link(ob_auto_sun)
ob_auto_sun.rotation_euler = (0.872665, 0.174533, 0.523599)
bpy.context.view_layer.update()
